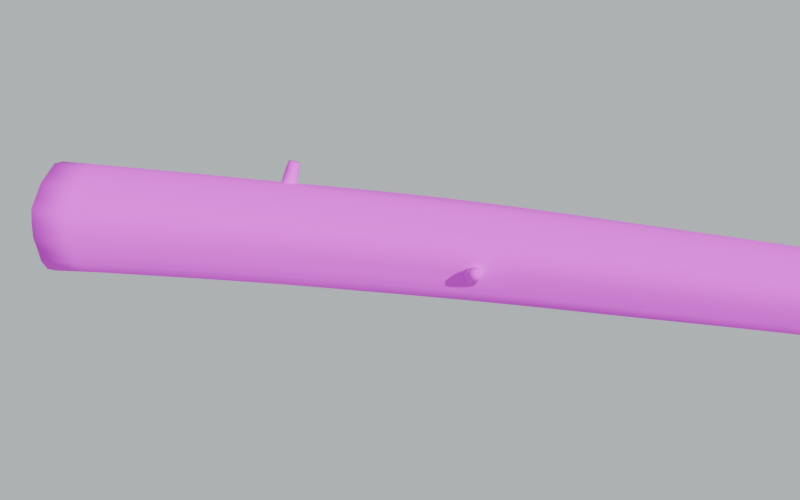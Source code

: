 # Source: fallen_log_mossy.blend  (saved by Blender 5.1.30; exported with 4.5.12 LTS)
import bpy
from mathutils import Matrix  # noqa: F401  (used for matrix-valued properties, if any)

bpy.ops.wm.read_factory_settings(use_empty=True)
scene = bpy.context.scene
scene.name = 'Scene'

# ---- collections
col_collection = bpy.data.collections.new('Collection'); scene.collection.children.link(col_collection)

# ---- images (referenced by path relative to the original .blend; pixels are not part of the script)
import os
ASSET_DIR = os.environ.get("B2B_ASSET_DIR", "")  # directory of the original .blend (textures are referenced by path, not embedded)
HERE = os.path.dirname(os.path.abspath(__file__))  # packed textures are extracted next to this script under _unpacked/

def load_image(name, relpath, width, height, colorspace="sRGB"):
    """Load a texture the original file referenced (path relative to the .blend, or extracted next to this script)."""
    p = next((c for c in (os.path.join(HERE, relpath), os.path.join(ASSET_DIR, relpath)) if relpath and os.path.exists(c)), "")
    if p:
        img = bpy.data.images.load(p, check_existing=True)
        img.name = name
    else:  # same state as the original file: an image datablock whose file is absent (Cycles renders it pink)
        img = bpy.data.images.new(name, width, height)
        img.source = "FILE"
        img.filepath = "//" + (relpath or name)
    img.colorspace_settings.name = colorspace
    return img
img_fallen_log_bark_color_png = load_image('fallen_log_bark_color.png', 'fallen_log_bark_color.png', 1024, 1024, 'sRGB')
img_fallen_log_endgrain_color_png = load_image('fallen_log_endgrain_color.png', 'fallen_log_endgrain_color.png', 1024, 1024, 'sRGB')
img_fallen_log_moss_color_png = load_image('fallen_log_moss_color.png', 'fallen_log_moss_color.png', 1024, 1024, 'sRGB')

# ---- materials (node trees are filled in below, after node groups)
mat_bark = bpy.data.materials.new('Bark')
mat_endgrain = bpy.data.materials.new('Endgrain')
mat_moss = bpy.data.materials.new('Moss')

# ---- material node trees
mat_bark.use_nodes = True; mat_bark.node_tree.nodes.clear()
_N = mat_bark.node_tree.nodes; _L = mat_bark.node_tree.links
n0 = _N.new('ShaderNodeBsdfPrincipled'); n0.name = 'Principled BSDF'; n0.location = (-200, 100)
n0.inputs[2].default_value = 0.9
n1 = _N.new('ShaderNodeOutputMaterial'); n1.name = 'Material Output'; n1.location = (200, 100)
n2 = _N.new('ShaderNodeTexImage'); n2.name = 'Image Texture'; n2.location = (0, 0)
n2.image = img_fallen_log_bark_color_png
_L.new(n0.outputs[0], n1.inputs[0])
_L.new(n2.outputs[0], n0.inputs[0])
n1.is_active_output = True
mat_endgrain.use_nodes = True; mat_endgrain.node_tree.nodes.clear()
_N = mat_endgrain.node_tree.nodes; _L = mat_endgrain.node_tree.links
n0 = _N.new('ShaderNodeBsdfPrincipled'); n0.name = 'Principled BSDF'; n0.location = (-200, 100)
n0.inputs[2].default_value = 0.9
n1 = _N.new('ShaderNodeOutputMaterial'); n1.name = 'Material Output'; n1.location = (200, 100)
n2 = _N.new('ShaderNodeTexImage'); n2.name = 'Image Texture'; n2.location = (0, 0)
n2.image = img_fallen_log_endgrain_color_png
_L.new(n0.outputs[0], n1.inputs[0])
_L.new(n2.outputs[0], n0.inputs[0])
n1.is_active_output = True
mat_moss.use_nodes = True; mat_moss.node_tree.nodes.clear()
_N = mat_moss.node_tree.nodes; _L = mat_moss.node_tree.links
n0 = _N.new('ShaderNodeBsdfPrincipled'); n0.name = 'Principled BSDF'; n0.location = (-200, 100)
n0.inputs[2].default_value = 0.9
n1 = _N.new('ShaderNodeOutputMaterial'); n1.name = 'Material Output'; n1.location = (200, 100)
n2 = _N.new('ShaderNodeTexImage'); n2.name = 'Image Texture'; n2.location = (0, 0)
n2.image = img_fallen_log_moss_color_png
_L.new(n0.outputs[0], n1.inputs[0])
_L.new(n2.outputs[0], n0.inputs[0])
n1.is_active_output = True

# ---- world
world_world = bpy.data.worlds.new('World'); scene.world = world_world
world_world.use_nodes = True; world_world.node_tree.nodes.clear()
_N = world_world.node_tree.nodes; _L = world_world.node_tree.links
n0 = _N.new('ShaderNodeOutputWorld'); n0.name = 'World Output'; n0.location = (200, 100)
n1 = _N.new('ShaderNodeBackground'); n1.name = 'Background'; n1.location = (-200, 100)
n1.inputs[0].default_value = (0.55, 0.6, 0.62, 1.0)
_L.new(n1.outputs[0], n0.inputs[0])
n0.is_active_output = True
world_world.color = (0.05088, 0.05088, 0.05088)
world_world.sun_shadow_jitter_overblur = 0.0

# ---- cameras
cam_previewcam_005 = bpy.data.cameras.new('PreviewCam.005')
cam_previewcam_005.lens = 45.0

# ---- lights
light_sun_005 = bpy.data.lights.new('Sun.005', 'SUN')
light_sun_005.energy = 4.0

# ---- meshes
me_mossymesh = bpy.data.meshes.new('MossyMesh')
me_mossymesh.from_pydata([(0.0, 0.5054, 0.4932), (0.0, 0.5027, 0.6279), (0.0, 0.4278, 0.7402), (0.0, 0.3411, 0.8343), (0.0, 0.2465, 0.9201), (0.0, 0.1314, 0.9835), (0.0, 3.181e-17, 1.013), (0.0, -0.1267, 0.9659), (0.0, -0.2476, 0.922), (0.0, -0.3466, 0.8397), (0.0, -0.452, 0.7541), (0.0, -0.4821, 0.6223), (0.0, -0.4946, 0.4932), (0.0, -0.4632, 0.369), (0.0, -0.4382, 0.2402), (0.0, -0.366, 0.1272), (0.0, -0.2535, 0.05408), (0.0, -0.1274, 0.01758), (0.0, -8.828e-17, 0.01258), (0.0, 0.1321, 0.0), (0.0, 0.2524, 0.05599), (0.0, 0.3605, 0.1326), (0.0, 0.414, 0.2541), (0.0, 0.4838, 0.3635), (0.3182, 0.5193, 0.4932), (0.3182, 0.5106, 0.6246), (0.3182, 0.4419, 0.7368), (0.3182, 0.3533, 0.8265), (0.3182, 0.2649, 0.9174), (0.3182, 0.1494, 0.9762), (0.3182, 0.01992, 1.008), (0.3182, -0.1043, 0.9567), (0.3182, -0.2232, 0.9142), (0.3182, -0.3205, 0.8335), (0.3182, -0.4236, 0.7492), (0.3182, -0.4564, 0.6208), (0.3182, -0.4653, 0.4932), (0.3182, -0.4404, 0.3698), (0.3182, -0.4107, 0.2445), (0.3182, -0.3429, 0.1303), (0.3182, -0.2274, 0.0648), (0.3182, -0.1055, 0.02524), (0.3182, 0.01992, 0.02336), (0.3182, 0.1505, 0.005704), (0.3182, 0.2691, 0.06154), (0.3182, 0.3757, 0.1374), (0.3182, 0.429, 0.257), (0.3182, 0.4946, 0.366), (0.6364, 0.5325, 0.4932), (0.6364, 0.5186, 0.6215), (0.6364, 0.4568, 0.7341), (0.6364, 0.3661, 0.8198), (0.6364, 0.2827, 0.9146), (0.6364, 0.167, 0.9692), (0.6364, 0.03944, 1.001), (0.6364, -0.08225, 0.9473), (0.6364, -0.1983, 0.9049), (0.6364, -0.2958, 0.8284), (0.6364, -0.396, 0.7446), (0.6364, -0.433, 0.6198), (0.6364, -0.4366, 0.4932), (0.6364, -0.4175, 0.3707), (0.6364, -0.3825, 0.2496), (0.6364, -0.3191, 0.1346), (0.6364, -0.2018, 0.07529), (0.6364, -0.08383, 0.03312), (0.6364, 0.03944, 0.032), (0.6364, 0.1686, 0.01125), (0.6364, 0.2863, 0.06567), (0.6364, 0.3895, 0.1431), (0.6364, 0.4432, 0.26), (0.6364, 0.5031, 0.3689), (0.9545, 0.5455, 0.4932), (0.9545, 0.5273, 0.6189), (0.9545, 0.4717, 0.7319), (0.9545, 0.379, 0.814), (0.9545, 0.299, 0.9104), (0.9545, 0.1837, 0.9618), (0.9545, 0.05816, 0.9921), (0.9545, -0.06116, 0.9385), (0.9545, -0.174, 0.8952), (0.9545, -0.2732, 0.8245), (0.9545, -0.3699, 0.7403), (0.9545, -0.4115, 0.619), (0.9545, -0.4082, 0.4932), (0.9545, -0.3939, 0.372), (0.9545, -0.3542, 0.2551), (0.9545, -0.2953, 0.1397), (0.9545, -0.1778, 0.08449), (0.9545, -0.06309, 0.04067), (0.9545, 0.05816, 0.03845), (0.9545, 0.1857, 0.01732), (0.9545, 0.3028, 0.06936), (0.9545, 0.4011, 0.1502), (0.9545, 0.456, 0.2635), (0.9545, 0.5097, 0.3722), (1.273, 0.5581, 0.4932), (1.273, 0.5366, 0.6167), (1.273, 0.4855, 0.7297), (1.273, 0.3911, 0.8085), (1.273, 0.313, 0.9041), (1.273, 0.1992, 0.9541), (1.273, 0.07569, 0.9816), (1.273, -0.04162, 0.931), (1.273, -0.1511, 0.8859), (1.273, -0.253, 0.8219), (1.273, -0.3452, 0.7362), (1.273, -0.3908, 0.6182), (1.273, -0.3801, 0.4932), (1.273, -0.3696, 0.3738), (1.273, -0.327, 0.2607), (1.273, -0.2723, 0.1451), (1.273, -0.1561, 0.09165), (1.273, -0.04362, 0.04788), (1.273, 0.07569, 0.0434), (1.273, 0.2012, 0.02476), (1.273, 0.318, 0.07345), (1.273, 0.4104, 0.1585), (1.273, 0.4673, 0.2671), (1.273, 0.5154, 0.3753), (1.591, 0.5698, 0.4932), (1.591, 0.5459, 0.6149), (1.591, 0.4967, 0.727), (1.591, 0.4015, 0.8029), (1.591, 0.3242, 0.8958), (1.591, 0.2132, 0.9465), (1.591, 0.09168, 0.9707), (1.591, -0.02412, 0.9253), (1.591, -0.1302, 0.8774), (1.591, -0.2348, 0.8197), (1.591, -0.3218, 0.7319), (1.591, -0.3704, 0.617), (1.591, -0.353, 0.4932), (1.591, -0.3454, 0.376), (1.591, -0.3024, 0.2656), (1.591, -0.251, 0.1505), (1.591, -0.1372, 0.09671), (1.591, -0.02566, 0.05525), (1.591, 0.09168, 0.04797), (1.591, 0.2147, 0.03405), (1.591, 0.3312, 0.07831), (1.591, 0.4176, 0.1672), (1.591, 0.4773, 0.2705), (1.591, 0.5209, 0.3781), (1.909, 0.5793, 0.4932), (1.909, 0.554, 0.6132), (1.909, 0.5044, 0.7233), (1.909, 0.4098, 0.7972), (1.909, 0.3326, 0.886), (1.909, 0.2255, 0.9398), (1.909, 0.1058, 0.9604), (1.909, -0.008941, 0.9214), (1.909, -0.1115, 0.8695), (1.909, -0.2181, 0.817), (1.909, -0.2997, 0.7273), (1.909, -0.35, 0.6153), (1.909, -0.3279, 0.4932), (1.909, -0.3224, 0.3784), (1.909, -0.2813, 0.2697), (1.909, -0.2317, 0.1556), (1.909, -0.121, 0.1003), (1.909, -0.009325, 0.06349), (1.909, 0.1058, 0.05318), (1.909, 0.2259, 0.04504), (1.909, 0.3422, 0.08376), (1.909, 0.4235, 0.1755), (1.909, 0.486, 0.2736), (1.909, 0.5264, 0.3805), (2.227, 0.5855, 0.4932), (2.227, 0.5598, 0.6116), (2.227, 0.5082, 0.7185), (2.227, 0.4161, 0.7915), (2.227, 0.3386, 0.8757), (2.227, 0.236, 0.9345), (2.227, 0.1178, 0.9513), (2.227, 0.003858, 0.9183), (2.227, -0.09497, 0.8616), (2.227, -0.2023, 0.8132), (2.227, -0.2791, 0.7223), (2.227, -0.3302, 0.6132), (2.227, -0.3063, 0.4932), (2.227, -0.3016, 0.3808), (2.227, -0.2642, 0.2726), (2.227, -0.2145, 0.1608), (2.227, -0.1073, 0.1033), (2.227, 0.005211, 0.07307), (2.227, 0.1178, 0.05948), (2.227, 0.2347, 0.05688), (2.227, 0.3509, 0.08931), (2.227, 0.4283, 0.1826), (2.227, 0.4932, 0.2764), (2.227, 0.5312, 0.3824), (2.545, 0.5871, 0.4932), (2.545, 0.5628, 0.6098), (2.545, 0.5083, 0.7131), (2.545, 0.4205, 0.7863), (2.545, 0.3425, 0.8658), (2.545, 0.2445, 0.9304), (2.545, 0.1273, 0.9431), (2.545, 0.01435, 0.9149), (2.545, -0.08069, 0.8535), (2.545, -0.1874, 0.8079), (2.545, -0.2609, 0.7173), (2.545, -0.3121, 0.6109), (2.545, -0.2892, 0.4932), (2.545, -0.2837, 0.383), (2.545, -0.2507, 0.2749), (2.545, -0.1992, 0.1666), (2.545, -0.09566, 0.1069), (2.545, 0.01768, 0.08387), (2.545, 0.1273, 0.06671), (2.545, 0.2412, 0.06838), (2.545, 0.3575, 0.09455), (2.545, 0.4322, 0.1883), (2.545, 0.4981, 0.2791), (2.545, 0.5344, 0.3841), (2.864, 0.584, 0.4932), (2.864, 0.5631, 0.608), (2.864, 0.5055, 0.7074), (2.864, 0.4233, 0.7821), (2.864, 0.3444, 0.857), (2.864, 0.2505, 0.9268), (2.864, 0.1343, 0.9352), (2.864, 0.02261, 0.9101), (2.864, -0.06882, 0.845), (2.864, -0.1739, 0.8014), (2.864, -0.246, 0.7127), (2.864, -0.2967, 0.6086), (2.864, -0.2769, 0.4932), (2.864, -0.2685, 0.3852), (2.864, -0.2401, 0.277), (2.864, -0.1854, 0.1734), (2.864, -0.08606, 0.1114), (2.864, 0.02769, 0.09519), (2.864, 0.1343, 0.07429), (2.864, 0.2454, 0.07851), (2.864, 0.3616, 0.09945), (2.864, 0.4349, 0.1926), (2.864, 0.4996, 0.2823), (2.864, 0.5349, 0.3858), (3.182, 0.5765, 0.4932), (3.182, 0.5609, 0.6063), (3.182, 0.5006, 0.7022), (3.182, 0.4243, 0.7789), (3.182, 0.3441, 0.8491), (3.182, 0.2536, 0.9226), (3.182, 0.1386, 0.9271), (3.182, 0.02865, 0.9034), (3.182, -0.05973, 0.8366), (3.182, -0.1623, 0.7941), (3.182, -0.2352, 0.709), (3.182, -0.2844, 0.6065), (3.182, -0.269, 0.4932), (3.182, -0.2557, 0.3875), (3.182, -0.2316, 0.2794), (3.182, -0.1735, 0.1811), (3.182, -0.07863, 0.117), (3.182, 0.03481, 0.1059), (3.182, 0.1386, 0.08162), (3.182, 0.2475, 0.08676), (3.182, 0.363, 0.1045), (3.182, 0.4355, 0.1962), (3.182, 0.497, 0.2862), (3.182, 0.5323, 0.3877), (3.5, 0.5656, 0.4932), (3.5, 0.5568, 0.6048), (3.5, 0.4941, 0.6976), (3.5, 0.423, 0.7761), (3.5, 0.3413, 0.8418), (3.5, 0.2535, 0.9168), (3.5, 0.14, 0.9185), (3.5, 0.0323, 0.8951), (3.5, -0.05394, 0.8291), (3.5, -0.1536, 0.7867), (3.5, -0.2288, 0.7061), (3.5, -0.2752, 0.6044), (3.5, -0.2644, 0.4932), (3.5, -0.245, 0.39), (3.5, -0.2247, 0.2826), (3.5, -0.1639, 0.1892), (3.5, -0.07371, 0.123), (3.5, 0.03868, 0.115), (3.5, 0.14, 0.08851), (3.5, 0.2471, 0.09337), (3.5, 0.3611, 0.1103), (3.5, 0.4333, 0.1998), (3.5, 0.49, 0.2911), (3.5, 0.5265, 0.3896), (3.818, 0.5525, 0.4932), (3.818, 0.5506, 0.6036), (3.818, 0.4859, 0.6937), (3.818, 0.4185, 0.7731), (3.818, 0.3356, 0.8345), (3.818, 0.25, 0.9089), (3.818, 0.1386, 0.9098), (3.818, 0.03335, 0.8859), (3.818, -0.05182, 0.8229), (3.818, -0.1481, 0.7798), (3.818, -0.2264, 0.7039), (3.818, -0.2687, 0.6023), (3.818, -0.262, 0.4932), (3.818, -0.2362, 0.3927), (3.818, -0.2195, 0.2864), (3.818, -0.1574, 0.1971), (3.818, -0.07163, 0.1291), (3.818, 0.03915, 0.1221), (3.818, 0.1386, 0.09527), (3.818, 0.2442, 0.09908), (3.818, 0.3555, 0.1175), (3.818, 0.4279, 0.2038), (3.818, 0.479, 0.2966), (3.818, 0.5181, 0.3915), (4.136, 0.5379, 0.4932), (4.136, 0.542, 0.6024), (4.136, 0.4757, 0.6902), (4.136, 0.4103, 0.7692), (4.136, 0.3271, 0.827), (4.136, 0.2431, 0.8992), (4.136, 0.1343, 0.9017), (4.136, 0.03157, 0.8767), (4.136, -0.05345, 0.8184), (4.136, -0.1457, 0.7732), (4.136, -0.227, 0.7018), (4.136, -0.2643, 0.6), (4.136, -0.2612, 0.4932), (4.136, -0.2299, 0.3956), (4.136, -0.2164, 0.2907), (4.136, -0.1547, 0.2041), (4.136, -0.07249, 0.1349), (4.136, 0.0363, 0.1273), (4.136, 0.1343, 0.1026), (4.136, 0.2384, 0.1048), (4.136, 0.3461, 0.1264), (4.136, 0.4193, 0.2082), (4.136, 0.465, 0.3022), (4.136, 0.5076, 0.3932), (4.455, 0.522, 0.4932), (4.455, 0.5301, 0.6011), (4.455, 0.4628, 0.6869), (4.455, 0.3981, 0.7639), (4.455, 0.3157, 0.8194), (4.455, 0.2332, 0.8884), (4.455, 0.1273, 0.8947), (4.455, 0.0269, 0.868), (4.455, -0.05853, 0.8151), (4.455, -0.1463, 0.7668), (4.455, -0.2296, 0.6993), (4.455, -0.2618, 0.5974), (4.455, -0.2616, 0.4932), (4.455, -0.2269, 0.3982), (4.455, -0.2158, 0.295), (4.455, -0.156, 0.2098), (4.455, -0.07612, 0.1407), (4.455, 0.03042, 0.1314), (4.455, 0.1273, 0.111), (4.455, 0.2297, 0.1111), (4.455, 0.3333, 0.1365), (4.455, 0.4078, 0.2127), (4.455, 0.449, 0.3074), (4.455, 0.4951, 0.3946), (4.773, 0.5045, 0.4932), (4.773, 0.5141, 0.5994), (4.773, 0.4472, 0.6833), (4.773, 0.3821, 0.7575), (4.773, 0.302, 0.8123), (4.773, 0.2207, 0.8774), (4.773, 0.1178, 0.8891), (4.773, 0.01945, 0.8601), (4.773, -0.06642, 0.8122), (4.773, -0.1492, 0.7602), (4.773, -0.2335, 0.696), (4.773, -0.2614, 0.5948), (4.773, -0.2636, 0.4932), (4.773, -0.2279, 0.4005), (4.773, -0.2181, 0.2993), (4.773, -0.1611, 0.2143), (4.773, -0.08207, 0.147), (4.773, 0.02192, 0.1354), (4.773, 0.1178, 0.1209), (4.773, 0.2183, 0.1181), (4.773, 0.3177, 0.1469), (4.773, 0.394, 0.217), (4.773, 0.4318, 0.3119), (4.773, 0.4806, 0.3959), (5.091, 0.4849, 0.4932), (5.091, 0.4939, 0.5971), (5.091, 0.4289, 0.6797), (5.091, 0.363, 0.7504), (5.091, 0.2865, 0.8061), (5.091, 0.206, 0.8671), (5.091, 0.1058, 0.8846), (5.091, 0.009497, 0.8526), (5.091, -0.07639, 0.8087), (5.091, -0.1542, 0.7531), (5.091, -0.2383, 0.6918), (5.091, -0.2637, 0.5922), (5.091, -0.2678, 0.4932), (5.091, -0.2332, 0.4023), (5.091, -0.223, 0.3033), (5.091, -0.1692, 0.2181), (5.091, -0.08986, 0.1543), (5.091, 0.01119, 0.1401), (5.091, 0.1058, 0.1319), (5.091, 0.2043, 0.1255), (5.091, 0.3, 0.1568), (5.091, 0.3781, 0.2209), (5.091, 0.4136, 0.3155), (5.091, 0.4634, 0.3973), (5.409, 0.463, 0.4932), (5.409, 0.4697, 0.5945), (5.409, 0.4086, 0.6761), (5.409, 0.3418, 0.7433), (5.409, 0.2695, 0.8012), (5.409, 0.1894, 0.8577), (5.409, 0.09168, 0.8802), (5.409, -0.002565, 0.8449), (5.409, -0.08781, 0.804), (5.409, -0.1611, 0.7459), (5.409, -0.2443, 0.6871), (5.409, -0.2692, 0.5898), (5.409, -0.2743, 0.4932), (5.409, -0.2424, 0.4036), (5.409, -0.2299, 0.3075), (5.409, -0.1795, 0.2219), (5.409, -0.09909, 0.1627), (5.409, -0.001467, 0.1455), (5.409, 0.09168, 0.1429), (5.409, 0.1883, 0.1327), (5.409, 0.2808, 0.1655), (5.409, 0.3602, 0.2246), (5.409, 0.3942, 0.3185), (5.409, 0.443, 0.399), (5.727, 0.4389, 0.4932), (5.727, 0.4426, 0.5915), (5.727, 0.387, 0.6729), (5.727, 0.3193, 0.7367), (5.727, 0.2513, 0.7973), (5.727, 0.171, 0.8488), (5.727, 0.07569, 0.875), (5.727, -0.01637, 0.8367), (5.727, -0.1003, 0.798), (5.727, -0.1702, 0.7391), (5.727, -0.2517, 0.6822), (5.727, -0.2781, 0.5879), (5.727, -0.2829, 0.4932), (5.727, -0.2546, 0.4047), (5.727, -0.2381, 0.312), (5.727, -0.1911, 0.2263), (5.727, -0.1096, 0.1722), (5.727, -0.01583, 0.1516), (5.727, 0.07569, 0.1532), (5.727, 0.1705, 0.1395), (5.727, 0.2606, 0.1729), (5.727, 0.3402, 0.2286), (5.727, 0.3734, 0.3213), (5.727, 0.4192, 0.4011), (6.045, 0.4134, 0.4932), (6.045, 0.4139, 0.5885), (6.045, 0.3648, 0.6702), (6.045, 0.296, 0.731), (6.045, 0.2317, 0.7937), (6.045, 0.1511, 0.8401), (6.045, 0.05816, 0.8682), (6.045, -0.03161, 0.8282), (6.045, -0.1137, 0.7909), (6.045, -0.1817, 0.733), (6.045, -0.2608, 0.6773), (6.045, -0.29, 0.5864), (6.045, -0.293, 0.4932), (6.045, -0.2684, 0.4057), (6.045, -0.247, 0.317), (6.045, -0.2035, 0.2315), (6.045, -0.1215, 0.1819), (6.045, -0.03169, 0.1578), (6.045, 0.05816, 0.1618), (6.045, 0.1512, 0.1459), (6.045, 0.2394, 0.1792), (6.045, 0.3178, 0.2335), (6.045, 0.3509, 0.3241), (6.045, 0.3923, 0.4036), (6.364, 0.3872, 0.4932), (6.364, 0.3847, 0.5857), (6.364, 0.342, 0.6678), (6.364, 0.2721, 0.7258), (6.364, 0.2105, 0.7895), (6.364, 0.13, 0.8312), (6.364, 0.03944, 0.8596), (6.364, -0.04808, 0.8198), (6.364, -0.1281, 0.7834), (6.364, -0.1955, 0.7281), (6.364, -0.2715, 0.6727), (6.364, -0.3039, 0.5852), (6.364, -0.3037, 0.4932), (6.364, -0.2827, 0.4068), (6.364, -0.2564, 0.3224), (6.364, -0.2165, 0.2372), (6.364, -0.1349, 0.1911), (6.364, -0.0488, 0.1638), (6.364, 0.03944, 0.1687), (6.364, 0.1307, 0.1524), (6.364, 0.2173, 0.1851), (6.364, 0.293, 0.2396), (6.364, 0.3268, 0.3272), (6.364, 0.3634, 0.4063), (6.682, 0.3613, 0.4932), (6.645, 0.3557, 0.5831), (6.715, 0.3185, 0.6655), (6.573, 0.2476, 0.7208), (6.509, 0.1879, 0.7841), (6.731, 0.1081, 0.8221), (6.814, 0.01992, 0.8496), (6.692, -0.06556, 0.8122), (6.739, -0.1434, 0.7761), (6.79, -0.2113, 0.7244), (6.582, -0.2832, 0.6682), (6.497, -0.3186, 0.5839), (6.682, -0.3142, 0.4932), (6.719, -0.2967, 0.4083), (6.649, -0.2665, 0.3278), (6.79, -0.2301, 0.2432), (6.854, -0.1498, 0.1992), (6.632, -0.06675, 0.1697), (6.549, 0.01992, 0.1742), (6.672, 0.1093, 0.1598), (6.624, 0.1943, 0.1912), (6.573, 0.2663, 0.2468), (6.781, 0.3018, 0.3304), (6.867, 0.3339, 0.409), (7.0, 0.3357, 0.4932), (6.964, 0.3273, 0.5809), (7.033, 0.2939, 0.6628), (6.894, 0.2225, 0.7157), (6.832, 0.1641, 0.7774), (7.048, 0.08576, 0.8132), (7.129, 3.833e-17, 0.8391), (7.01, -0.08378, 0.8058), (7.056, -0.1594, 0.7692), (7.106, -0.2282, 0.7214), (6.903, -0.2951, 0.6635), (6.819, -0.3328, 0.5823), (7.0, -0.3243, 0.4932), (7.036, -0.3102, 0.41), (6.967, -0.2777, 0.3328), (7.106, -0.2442, 0.249), (7.168, -0.1659, 0.2058), (6.952, -0.08506, 0.1757), (6.871, -4.055e-17, 0.1791), (6.99, 0.08704, 0.1683), (6.944, 0.1706, 0.1977), (6.894, 0.2385, 0.2547), (7.097, 0.2765, 0.3335), (7.181, 0.3047, 0.4115), (0.0, 0.0, 0.4932), (6.868, 1.715e-17, 0.4932), (2.022, 0.2208, 0.807), (2.031, 0.2841, 0.7844), (2.093, 0.3107, 0.7608), (2.151, 0.2747, 0.7588), (2.197, 0.2208, 0.7654), (2.163, 0.1627, 0.7923), (2.106, 0.1391, 0.8136), (2.036, 0.1533, 0.8256), (2.048, 0.2461, 0.8831), (2.053, 0.3064, 0.8625), (2.113, 0.3173, 0.8445), (2.168, 0.2988, 0.8374), (2.204, 0.2461, 0.8461), (2.171, 0.1985, 0.8695), (2.124, 0.1647, 0.8915), (2.066, 0.1909, 0.8968), (2.069, 0.2714, 0.9606), (2.081, 0.3226, 0.941), (2.133, 0.3302, 0.9263), (2.186, 0.3227, 0.9161), (2.205, 0.2714, 0.9282), (2.184, 0.2282, 0.9472), (2.143, 0.1967, 0.9673), (2.096, 0.2283, 0.9681), (2.091, 0.2968, 1.038), (2.113, 0.3361, 1.02), (2.152, 0.3504, 1.006), (2.198, 0.3419, 0.9974), (2.208, 0.2968, 1.01), (2.201, 0.2552, 1.025), (2.16, 0.236, 1.041), (2.122, 0.261, 1.042), (2.12, 0.3221, 1.113), (2.141, 0.352, 1.098), (2.17, 0.3722, 1.085), (2.207, 0.3572, 1.081), (2.217, 0.3221, 1.09), (2.215, 0.2846, 1.103), (2.177, 0.2769, 1.114), (2.143, 0.2897, 1.118), (2.174, 0.3221, 1.1), (3.773, -0.1495, 0.3958), (3.775, -0.1132, 0.4545), (3.838, -0.08406, 0.4749), (3.898, -0.08614, 0.4453), (3.947, -0.1032, 0.3958), (3.915, -0.143, 0.3449), (3.862, -0.1724, 0.3198), (3.792, -0.1814, 0.3357), (3.799, -0.2242, 0.4423), (3.801, -0.1905, 0.4969), (3.861, -0.1695, 0.5051), (3.918, -0.1627, 0.4914), (3.954, -0.1831, 0.4423), (3.925, -0.2169, 0.3994), (3.882, -0.2481, 0.3673), (3.823, -0.2473, 0.3939), (3.821, -0.3, 0.4888), (3.833, -0.2692, 0.534), (3.882, -0.251, 0.5421), (3.936, -0.2405, 0.5359), (3.956, -0.264, 0.4888), (3.942, -0.2923, 0.4487), (3.901, -0.3198, 0.4215), (3.853, -0.3146, 0.4506), (3.846, -0.3748, 0.5353), (3.867, -0.3482, 0.5698), (3.903, -0.3292, 0.5851), (3.95, -0.3225, 0.5757), (3.962, -0.3439, 0.5353), (3.96, -0.3681, 0.4967), (3.919, -0.3881, 0.4818), (3.879, -0.386, 0.5027), (3.878, -0.4478, 0.5818), (3.897, -0.4265, 0.6086), (3.924, -0.4073, 0.6282), (3.961, -0.407, 0.6126), (3.975, -0.4221, 0.5818), (3.974, -0.443, 0.5477), (3.937, -0.4564, 0.542), (3.902, -0.4599, 0.5517), (3.931, -0.4338, 0.5818), (5.535, 0.2617, 0.3278), (5.511, 0.2178, 0.3767), (5.44, 0.2259, 0.3906), (5.391, 0.2648, 0.3691), (5.364, 0.3175, 0.3278), (5.418, 0.3433, 0.2871), (5.48, 0.3476, 0.264), (5.54, 0.3113, 0.2795), (5.553, 0.3287, 0.3978), (5.528, 0.2898, 0.4422), (5.466, 0.3037, 0.4481), (5.413, 0.3307, 0.4389), (5.401, 0.3783, 0.3978), (5.445, 0.4014, 0.3626), (5.501, 0.4118, 0.3356), (5.546, 0.372, 0.3593), (5.573, 0.3949, 0.4677), (5.54, 0.3674, 0.5037), (5.489, 0.3755, 0.5118), (5.438, 0.3977, 0.5066), (5.44, 0.4383, 0.4677), (5.468, 0.465, 0.4341), (5.52, 0.4701, 0.4133), (5.554, 0.4339, 0.4369), (5.588, 0.4628, 0.5377), (5.553, 0.4451, 0.5652), (5.511, 0.4435, 0.5795), (5.47, 0.4667, 0.5702), (5.474, 0.5, 0.5377), (5.491, 0.5288, 0.5055), (5.538, 0.5246, 0.4951), (5.57, 0.4977, 0.5105), (5.597, 0.5328, 0.6076), (5.569, 0.5187, 0.6295), (5.534, 0.5124, 0.6462), (5.505, 0.5368, 0.6321), (5.502, 0.5638, 0.6076), (5.517, 0.5885, 0.5798), (5.556, 0.58, 0.5758), (5.588, 0.5626, 0.5823), (5.546, 0.5495, 0.6076)], [], [(0, 1, 25, 24), (1, 2, 26, 25), (2, 3, 27, 26), (3, 4, 28, 27), (4, 5, 29, 28), (5, 6, 30, 29), (6, 7, 31, 30), (7, 8, 32, 31), (8, 9, 33, 32), (9, 10, 34, 33), (10, 11, 35, 34), (11, 12, 36, 35), (12, 13, 37, 36), (13, 14, 38, 37), (14, 15, 39, 38), (15, 16, 40, 39), (16, 17, 41, 40), (17, 18, 42, 41), (18, 19, 43, 42), (19, 20, 44, 43), (20, 21, 45, 44), (21, 22, 46, 45), (22, 23, 47, 46), (23, 0, 24, 47), (24, 25, 49, 48), (25, 26, 50, 49), (26, 27, 51, 50), (27, 28, 52, 51), (28, 29, 53, 52), (29, 30, 54, 53), (30, 31, 55, 54), (31, 32, 56, 55), (32, 33, 57, 56), (33, 34, 58, 57), (34, 35, 59, 58), (35, 36, 60, 59), (36, 37, 61, 60), (37, 38, 62, 61), (38, 39, 63, 62), (39, 40, 64, 63), (40, 41, 65, 64), (41, 42, 66, 65), (42, 43, 67, 66), (43, 44, 68, 67), (44, 45, 69, 68), (45, 46, 70, 69), (46, 47, 71, 70), (47, 24, 48, 71), (48, 49, 73, 72), (49, 50, 74, 73), (50, 51, 75, 74), (51, 52, 76, 75), (52, 53, 77, 76), (53, 54, 78, 77), (54, 55, 79, 78), (55, 56, 80, 79), (56, 57, 81, 80), (57, 58, 82, 81), (58, 59, 83, 82), (59, 60, 84, 83), (60, 61, 85, 84), (61, 62, 86, 85), (62, 63, 87, 86), (63, 64, 88, 87), (64, 65, 89, 88), (65, 66, 90, 89), (66, 67, 91, 90), (67, 68, 92, 91), (68, 69, 93, 92), (69, 70, 94, 93), (70, 71, 95, 94), (71, 48, 72, 95), (72, 73, 97, 96), (73, 74, 98, 97), (74, 75, 99, 98), (75, 76, 100, 99), (76, 77, 101, 100), (77, 78, 102, 101), (78, 79, 103, 102), (79, 80, 104, 103), (80, 81, 105, 104), (81, 82, 106, 105), (82, 83, 107, 106), (83, 84, 108, 107), (84, 85, 109, 108), (85, 86, 110, 109), (86, 87, 111, 110), (87, 88, 112, 111), (88, 89, 113, 112), (89, 90, 114, 113), (90, 91, 115, 114), (91, 92, 116, 115), (92, 93, 117, 116), (93, 94, 118, 117), (94, 95, 119, 118), (95, 72, 96, 119), (96, 97, 121, 120), (97, 98, 122, 121), (98, 99, 123, 122), (99, 100, 124, 123), (100, 101, 125, 124), (101, 102, 126, 125), (102, 103, 127, 126), (103, 104, 128, 127), (104, 105, 129, 128), (105, 106, 130, 129), (106, 107, 131, 130), (107, 108, 132, 131), (108, 109, 133, 132), (109, 110, 134, 133), (110, 111, 135, 134), (111, 112, 136, 135), (112, 113, 137, 136), (113, 114, 138, 137), (114, 115, 139, 138), (115, 116, 140, 139), (116, 117, 141, 140), (117, 118, 142, 141), (118, 119, 143, 142), (119, 96, 120, 143), (120, 121, 145, 144), (121, 122, 146, 145), (122, 123, 147, 146), (123, 124, 148, 147), (124, 125, 149, 148), (125, 126, 150, 149), (126, 127, 151, 150), (127, 128, 152, 151), (128, 129, 153, 152), (129, 130, 154, 153), (130, 131, 155, 154), (131, 132, 156, 155), (132, 133, 157, 156), (133, 134, 158, 157), (134, 135, 159, 158), (135, 136, 160, 159), (136, 137, 161, 160), (137, 138, 162, 161), (138, 139, 163, 162), (139, 140, 164, 163), (140, 141, 165, 164), (141, 142, 166, 165), (142, 143, 167, 166), (143, 120, 144, 167), (144, 145, 169, 168), (145, 146, 170, 169), (146, 147, 171, 170), (147, 148, 172, 171), (148, 149, 173, 172), (149, 150, 174, 173), (150, 151, 175, 174), (151, 152, 176, 175), (152, 153, 177, 176), (153, 154, 178, 177), (154, 155, 179, 178), (155, 156, 180, 179), (156, 157, 181, 180), (157, 158, 182, 181), (158, 159, 183, 182), (159, 160, 184, 183), (160, 161, 185, 184), (161, 162, 186, 185), (162, 163, 187, 186), (163, 164, 188, 187), (164, 165, 189, 188), (165, 166, 190, 189), (166, 167, 191, 190), (167, 144, 168, 191), (168, 169, 193, 192), (169, 170, 194, 193), (170, 171, 195, 194), (171, 172, 196, 195), (172, 173, 197, 196), (173, 174, 198, 197), (174, 175, 199, 198), (175, 176, 200, 199), (176, 177, 201, 200), (177, 178, 202, 201), (178, 179, 203, 202), (179, 180, 204, 203), (180, 181, 205, 204), (181, 182, 206, 205), (182, 183, 207, 206), (183, 184, 208, 207), (184, 185, 209, 208), (185, 186, 210, 209), (186, 187, 211, 210), (187, 188, 212, 211), (188, 189, 213, 212), (189, 190, 214, 213), (190, 191, 215, 214), (191, 168, 192, 215), (192, 193, 217, 216), (193, 194, 218, 217), (194, 195, 219, 218), (195, 196, 220, 219), (196, 197, 221, 220), (197, 198, 222, 221), (198, 199, 223, 222), (199, 200, 224, 223), (200, 201, 225, 224), (201, 202, 226, 225), (202, 203, 227, 226), (203, 204, 228, 227), (204, 205, 229, 228), (205, 206, 230, 229), (206, 207, 231, 230), (207, 208, 232, 231), (208, 209, 233, 232), (209, 210, 234, 233), (210, 211, 235, 234), (211, 212, 236, 235), (212, 213, 237, 236), (213, 214, 238, 237), (214, 215, 239, 238), (215, 192, 216, 239), (216, 217, 241, 240), (217, 218, 242, 241), (218, 219, 243, 242), (219, 220, 244, 243), (220, 221, 245, 244), (221, 222, 246, 245), (222, 223, 247, 246), (223, 224, 248, 247), (224, 225, 249, 248), (225, 226, 250, 249), (226, 227, 251, 250), (227, 228, 252, 251), (228, 229, 253, 252), (229, 230, 254, 253), (230, 231, 255, 254), (231, 232, 256, 255), (232, 233, 257, 256), (233, 234, 258, 257), (234, 235, 259, 258), (235, 236, 260, 259), (236, 237, 261, 260), (237, 238, 262, 261), (238, 239, 263, 262), (239, 216, 240, 263), (240, 241, 265, 264), (241, 242, 266, 265), (242, 243, 267, 266), (243, 244, 268, 267), (244, 245, 269, 268), (245, 246, 270, 269), (246, 247, 271, 270), (247, 248, 272, 271), (248, 249, 273, 272), (249, 250, 274, 273), (250, 251, 275, 274), (251, 252, 276, 275), (252, 253, 277, 276), (253, 254, 278, 277), (254, 255, 279, 278), (255, 256, 280, 279), (256, 257, 281, 280), (257, 258, 282, 281), (258, 259, 283, 282), (259, 260, 284, 283), (260, 261, 285, 284), (261, 262, 286, 285), (262, 263, 287, 286), (263, 240, 264, 287), (264, 265, 289, 288), (265, 266, 290, 289), (266, 267, 291, 290), (267, 268, 292, 291), (268, 269, 293, 292), (269, 270, 294, 293), (270, 271, 295, 294), (271, 272, 296, 295), (272, 273, 297, 296), (273, 274, 298, 297), (274, 275, 299, 298), (275, 276, 300, 299), (276, 277, 301, 300), (277, 278, 302, 301), (278, 279, 303, 302), (279, 280, 304, 303), (280, 281, 305, 304), (281, 282, 306, 305), (282, 283, 307, 306), (283, 284, 308, 307), (284, 285, 309, 308), (285, 286, 310, 309), (286, 287, 311, 310), (287, 264, 288, 311), (288, 289, 313, 312), (289, 290, 314, 313), (290, 291, 315, 314), (291, 292, 316, 315), (292, 293, 317, 316), (293, 294, 318, 317), (294, 295, 319, 318), (295, 296, 320, 319), (296, 297, 321, 320), (297, 298, 322, 321), (298, 299, 323, 322), (299, 300, 324, 323), (300, 301, 325, 324), (301, 302, 326, 325), (302, 303, 327, 326), (303, 304, 328, 327), (304, 305, 329, 328), (305, 306, 330, 329), (306, 307, 331, 330), (307, 308, 332, 331), (308, 309, 333, 332), (309, 310, 334, 333), (310, 311, 335, 334), (311, 288, 312, 335), (312, 313, 337, 336), (313, 314, 338, 337), (314, 315, 339, 338), (315, 316, 340, 339), (316, 317, 341, 340), (317, 318, 342, 341), (318, 319, 343, 342), (319, 320, 344, 343), (320, 321, 345, 344), (321, 322, 346, 345), (322, 323, 347, 346), (323, 324, 348, 347), (324, 325, 349, 348), (325, 326, 350, 349), (326, 327, 351, 350), (327, 328, 352, 351), (328, 329, 353, 352), (329, 330, 354, 353), (330, 331, 355, 354), (331, 332, 356, 355), (332, 333, 357, 356), (333, 334, 358, 357), (334, 335, 359, 358), (335, 312, 336, 359), (336, 337, 361, 360), (337, 338, 362, 361), (338, 339, 363, 362), (339, 340, 364, 363), (340, 341, 365, 364), (341, 342, 366, 365), (342, 343, 367, 366), (343, 344, 368, 367), (344, 345, 369, 368), (345, 346, 370, 369), (346, 347, 371, 370), (347, 348, 372, 371), (348, 349, 373, 372), (349, 350, 374, 373), (350, 351, 375, 374), (351, 352, 376, 375), (352, 353, 377, 376), (353, 354, 378, 377), (354, 355, 379, 378), (355, 356, 380, 379), (356, 357, 381, 380), (357, 358, 382, 381), (358, 359, 383, 382), (359, 336, 360, 383), (360, 361, 385, 384), (361, 362, 386, 385), (362, 363, 387, 386), (363, 364, 388, 387), (364, 365, 389, 388), (365, 366, 390, 389), (366, 367, 391, 390), (367, 368, 392, 391), (368, 369, 393, 392), (369, 370, 394, 393), (370, 371, 395, 394), (371, 372, 396, 395), (372, 373, 397, 396), (373, 374, 398, 397), (374, 375, 399, 398), (375, 376, 400, 399), (376, 377, 401, 400), (377, 378, 402, 401), (378, 379, 403, 402), (379, 380, 404, 403), (380, 381, 405, 404), (381, 382, 406, 405), (382, 383, 407, 406), (383, 360, 384, 407), (384, 385, 409, 408), (385, 386, 410, 409), (386, 387, 411, 410), (387, 388, 412, 411), (388, 389, 413, 412), (389, 390, 414, 413), (390, 391, 415, 414), (391, 392, 416, 415), (392, 393, 417, 416), (393, 394, 418, 417), (394, 395, 419, 418), (395, 396, 420, 419), (396, 397, 421, 420), (397, 398, 422, 421), (398, 399, 423, 422), (399, 400, 424, 423), (400, 401, 425, 424), (401, 402, 426, 425), (402, 403, 427, 426), (403, 404, 428, 427), (404, 405, 429, 428), (405, 406, 430, 429), (406, 407, 431, 430), (407, 384, 408, 431), (408, 409, 433, 432), (409, 410, 434, 433), (410, 411, 435, 434), (411, 412, 436, 435), (412, 413, 437, 436), (413, 414, 438, 437), (414, 415, 439, 438), (415, 416, 440, 439), (416, 417, 441, 440), (417, 418, 442, 441), (418, 419, 443, 442), (419, 420, 444, 443), (420, 421, 445, 444), (421, 422, 446, 445), (422, 423, 447, 446), (423, 424, 448, 447), (424, 425, 449, 448), (425, 426, 450, 449), (426, 427, 451, 450), (427, 428, 452, 451), (428, 429, 453, 452), (429, 430, 454, 453), (430, 431, 455, 454), (431, 408, 432, 455), (432, 433, 457, 456), (433, 434, 458, 457), (434, 435, 459, 458), (435, 436, 460, 459), (436, 437, 461, 460), (437, 438, 462, 461), (438, 439, 463, 462), (439, 440, 464, 463), (440, 441, 465, 464), (441, 442, 466, 465), (442, 443, 467, 466), (443, 444, 468, 467), (444, 445, 469, 468), (445, 446, 470, 469), (446, 447, 471, 470), (447, 448, 472, 471), (448, 449, 473, 472), (449, 450, 474, 473), (450, 451, 475, 474), (451, 452, 476, 475), (452, 453, 477, 476), (453, 454, 478, 477), (454, 455, 479, 478), (455, 432, 456, 479), (456, 457, 481, 480), (457, 458, 482, 481), (458, 459, 483, 482), (459, 460, 484, 483), (460, 461, 485, 484), (461, 462, 486, 485), (462, 463, 487, 486), (463, 464, 488, 487), (464, 465, 489, 488), (465, 466, 490, 489), (466, 467, 491, 490), (467, 468, 492, 491), (468, 469, 493, 492), (469, 470, 494, 493), (470, 471, 495, 494), (471, 472, 496, 495), (472, 473, 497, 496), (473, 474, 498, 497), (474, 475, 499, 498), (475, 476, 500, 499), (476, 477, 501, 500), (477, 478, 502, 501), (478, 479, 503, 502), (479, 456, 480, 503), (480, 481, 505, 504), (481, 482, 506, 505), (482, 483, 507, 506), (483, 484, 508, 507), (484, 485, 509, 508), (485, 486, 510, 509), (486, 487, 511, 510), (487, 488, 512, 511), (488, 489, 513, 512), (489, 490, 514, 513), (490, 491, 515, 514), (491, 492, 516, 515), (492, 493, 517, 516), (493, 494, 518, 517), (494, 495, 519, 518), (495, 496, 520, 519), (496, 497, 521, 520), (497, 498, 522, 521), (498, 499, 523, 522), (499, 500, 524, 523), (500, 501, 525, 524), (501, 502, 526, 525), (502, 503, 527, 526), (503, 480, 504, 527), (504, 505, 529, 528), (505, 506, 530, 529), (506, 507, 531, 530), (507, 508, 532, 531), (508, 509, 533, 532), (509, 510, 534, 533), (510, 511, 535, 534), (511, 512, 536, 535), (512, 513, 537, 536), (513, 514, 538, 537), (514, 515, 539, 538), (515, 516, 540, 539), (516, 517, 541, 540), (517, 518, 542, 541), (518, 519, 543, 542), (519, 520, 544, 543), (520, 521, 545, 544), (521, 522, 546, 545), (522, 523, 547, 546), (523, 524, 548, 547), (524, 525, 549, 548), (525, 526, 550, 549), (526, 527, 551, 550), (527, 504, 528, 551), (552, 1, 0), (552, 2, 1), (552, 3, 2), (552, 4, 3), (552, 5, 4), (552, 6, 5), (552, 7, 6), (552, 8, 7), (552, 9, 8), (552, 10, 9), (552, 11, 10), (552, 12, 11), (552, 13, 12), (552, 14, 13), (552, 15, 14), (552, 16, 15), (552, 17, 16), (552, 18, 17), (552, 19, 18), (552, 20, 19), (552, 21, 20), (552, 22, 21), (552, 23, 22), (552, 0, 23), (553, 528, 529), (553, 529, 530), (553, 530, 531), (553, 531, 532), (553, 532, 533), (553, 533, 534), (553, 534, 535), (553, 535, 536), (553, 536, 537), (553, 537, 538), (553, 538, 539), (553, 539, 540), (553, 540, 541), (553, 541, 542), (553, 542, 543), (553, 543, 544), (553, 544, 545), (553, 545, 546), (553, 546, 547), (553, 547, 548), (553, 548, 549), (553, 549, 550), (553, 550, 551), (553, 551, 528), (554, 562, 563, 555), (555, 563, 564, 556), (556, 564, 565, 557), (557, 565, 566, 558), (558, 566, 567, 559), (559, 567, 568, 560), (560, 568, 569, 561), (561, 569, 562, 554), (562, 570, 571, 563), (563, 571, 572, 564), (564, 572, 573, 565), (565, 573, 574, 566), (566, 574, 575, 567), (567, 575, 576, 568), (568, 576, 577, 569), (569, 577, 570, 562), (570, 578, 579, 571), (571, 579, 580, 572), (572, 580, 581, 573), (573, 581, 582, 574), (574, 582, 583, 575), (575, 583, 584, 576), (576, 584, 585, 577), (577, 585, 578, 570), (578, 586, 587, 579), (579, 587, 588, 580), (580, 588, 589, 581), (581, 589, 590, 582), (582, 590, 591, 583), (583, 591, 592, 584), (584, 592, 593, 585), (585, 593, 586, 578), (594, 587, 586), (594, 588, 587), (594, 589, 588), (594, 590, 589), (594, 591, 590), (594, 592, 591), (594, 593, 592), (594, 586, 593), (595, 603, 604, 596), (596, 604, 605, 597), (597, 605, 606, 598), (598, 606, 607, 599), (599, 607, 608, 600), (600, 608, 609, 601), (601, 609, 610, 602), (602, 610, 603, 595), (603, 611, 612, 604), (604, 612, 613, 605), (605, 613, 614, 606), (606, 614, 615, 607), (607, 615, 616, 608), (608, 616, 617, 609), (609, 617, 618, 610), (610, 618, 611, 603), (611, 619, 620, 612), (612, 620, 621, 613), (613, 621, 622, 614), (614, 622, 623, 615), (615, 623, 624, 616), (616, 624, 625, 617), (617, 625, 626, 618), (618, 626, 619, 611), (619, 627, 628, 620), (620, 628, 629, 621), (621, 629, 630, 622), (622, 630, 631, 623), (623, 631, 632, 624), (624, 632, 633, 625), (625, 633, 634, 626), (626, 634, 627, 619), (635, 628, 627), (635, 629, 628), (635, 630, 629), (635, 631, 630), (635, 632, 631), (635, 633, 632), (635, 634, 633), (635, 627, 634), (636, 644, 645, 637), (637, 645, 646, 638), (638, 646, 647, 639), (639, 647, 648, 640), (640, 648, 649, 641), (641, 649, 650, 642), (642, 650, 651, 643), (643, 651, 644, 636), (644, 652, 653, 645), (645, 653, 654, 646), (646, 654, 655, 647), (647, 655, 656, 648), (648, 656, 657, 649), (649, 657, 658, 650), (650, 658, 659, 651), (651, 659, 652, 644), (652, 660, 661, 653), (653, 661, 662, 654), (654, 662, 663, 655), (655, 663, 664, 656), (656, 664, 665, 657), (657, 665, 666, 658), (658, 666, 667, 659), (659, 667, 660, 652), (660, 668, 669, 661), (661, 669, 670, 662), (662, 670, 671, 663), (663, 671, 672, 664), (664, 672, 673, 665), (665, 673, 674, 666), (666, 674, 675, 667), (667, 675, 668, 660), (676, 669, 668), (676, 670, 669), (676, 671, 670), (676, 672, 671), (676, 673, 672), (676, 674, 673), (676, 675, 674), (676, 668, 675)])
me_mossymesh.polygons.foreach_set('use_smooth', [True] * 696)
me_mossymesh.polygons.foreach_set('material_index', [0, 2, 2, 2, 0, 0, 0, 0, 2, 2, 2, 0, 0, 0, 0, 0, 0, 0, 0, 0, 0, 0, 0, 0, 0, 2, 2, 2, 2, 0, 0, 0, 2, 2, 2, 0, 0, 0, 0, 0, 0, 0, 0, 0, 0, 0, 0, 0, 0, 2, 2, 2, 2, 2, 0, 2, 2, 2, 2, 0, 0, 0, 0, 0, 0, 0, 0, 0, 0, 0, 0, 0, 0, 2, 2, 2, 2, 2, 2, 2, 2, 2, 2, 0, 0, 0, 0, 0, 0, 0, 0, 0, 0, 0, 0, 0, 0, 2, 2, 2, 2, 2, 2, 2, 2, 2, 2, 0, 0, 0, 0, 0, 0, 0, 0, 0, 0, 0, 0, 0, 0, 2, 2, 2, 2, 2, 2, 2, 2, 2, 2, 0, 0, 0, 0, 0, 0, 0, 0, 0, 0, 0, 0, 0, 0, 2, 2, 2, 2, 2, 2, 2, 2, 2, 2, 0, 0, 0, 0, 0, 0, 0, 0, 0, 0, 0, 0, 0, 0, 2, 2, 2, 2, 2, 0, 2, 2, 2, 2, 0, 0, 0, 0, 0, 0, 0, 0, 0, 0, 0, 0, 0, 0, 2, 2, 2, 2, 0, 0, 2, 2, 2, 2, 0, 0, 0, 0, 0, 0, 0, 0, 0, 0, 0, 0, 0, 0, 2, 2, 2, 2, 0, 0, 0, 2, 2, 2, 0, 0, 0, 0, 0, 0, 0, 0, 0, 0, 0, 0, 0, 0, 2, 2, 2, 0, 0, 0, 0, 2, 2, 2, 0, 0, 0, 0, 0, 0, 0, 0, 0, 0, 0, 0, 0, 0, 2, 2, 2, 0, 0, 0, 0, 0, 2, 2, 0, 0, 0, 0, 0, 0, 0, 0, 0, 0, 0, 0, 0, 0, 2, 2, 0, 0, 0, 0, 0, 0, 2, 2, 0, 0, 0, 0, 0, 0, 0, 0, 0, 0, 0, 0, 0, 0, 2, 2, 0, 0, 0, 0, 0, 0, 2, 2, 0, 0, 0, 0, 0, 0, 0, 0, 0, 0, 0, 0, 0, 0, 2, 2, 0, 0, 0, 0, 0, 0, 2, 2, 0, 0, 0, 0, 0, 0, 0, 0, 0, 0, 0, 0, 0, 0, 2, 2, 2, 0, 0, 0, 0, 0, 2, 2, 0, 0, 0, 0, 0, 0, 0, 0, 0, 0, 0, 0, 0, 0, 2, 2, 2, 0, 0, 0, 0, 2, 2, 2, 0, 0, 0, 0, 0, 0, 0, 0, 0, 0, 0, 0, 0, 0, 2, 2, 2, 0, 0, 0, 0, 2, 2, 2, 0, 0, 0, 0, 0, 0, 0, 0, 0, 0, 0, 0, 0, 0, 2, 2, 2, 2, 0, 0, 2, 2, 2, 2, 0, 0, 0, 0, 0, 0, 0, 0, 0, 0, 0, 0, 0, 0, 2, 2, 2, 2, 2, 0, 2, 2, 2, 2, 0, 0, 0, 0, 0, 0, 0, 0, 0, 0, 0, 0, 0, 0, 2, 2, 2, 2, 2, 2, 2, 2, 2, 2, 0, 0, 0, 0, 0, 0, 0, 0, 0, 0, 0, 0, 0, 0, 2, 2, 2, 2, 2, 2, 2, 2, 2, 2, 0, 0, 0, 0, 0, 0, 0, 0, 0, 0, 0, 0, 0, 1, 1, 1, 1, 1, 1, 1, 1, 1, 1, 1, 1, 1, 1, 1, 1, 1, 1, 1, 1, 1, 1, 1, 1, 1, 1, 1, 1, 1, 1, 1, 1, 1, 1, 1, 1, 1, 1, 1, 1, 1, 1, 1, 1, 1, 1, 1, 1, 0, 0, 0, 0, 0, 0, 0, 0, 0, 0, 0, 0, 0, 0, 0, 0, 0, 0, 0, 0, 0, 0, 0, 0, 0, 0, 0, 0, 0, 0, 0, 0, 1, 1, 1, 1, 1, 1, 1, 1, 0, 0, 0, 0, 0, 0, 0, 0, 0, 0, 0, 0, 0, 0, 0, 0, 0, 0, 0, 0, 0, 0, 0, 0, 0, 0, 0, 0, 0, 0, 0, 0, 1, 1, 1, 1, 1, 1, 1, 1, 0, 0, 0, 0, 0, 0, 0, 0, 0, 0, 0, 0, 0, 0, 0, 0, 0, 0, 0, 0, 0, 0, 0, 0, 0, 0, 0, 0, 0, 0, 0, 0, 1, 1, 1, 1, 1, 1, 1, 1])
_uv = me_mossymesh.uv_layers.new(name='UVMap')
_uv.uv.foreach_set('vector', [0.0, 0.0, 0.1667, 0.0, 0.1667, 0.1872, 0.0, 0.1872, 0.1667, 0.0, 0.3333, 0.0, 0.3333, 0.1872, 0.1667, 0.1872, 0.3333, 0.0, 0.5, 0.0, 0.5, 0.1872, 0.3333, 0.1872, 0.5, 0.0, 0.6667, 0.0, 0.6667, 0.1872, 0.5, 0.1872, 0.6667, 0.0, 0.8333, 0.0, 0.8333, 0.1872, 0.6667, 0.1872, 0.8333, 0.0, 1.0, 0.0, 1.0, 0.1872, 0.8333, 0.1872, 1.0, 0.0, 1.167, 0.0, 1.167, 0.1872, 1.0, 0.1872, 1.167, 0.0, 1.333, 0.0, 1.333, 0.1872, 1.167, 0.1872, 1.333, 0.0, 1.5, 0.0, 1.5, 0.1872, 1.333, 0.1872, 1.5, 0.0, 1.667, 0.0, 1.667, 0.1872, 1.5, 0.1872, 1.667, 0.0, 1.833, 0.0, 1.833, 0.1872, 1.667, 0.1872, 1.833, 0.0, 2.0, 0.0, 2.0, 0.1872, 1.833, 0.1872, 2.0, 0.0, 2.167, 0.0, 2.167, 0.1872, 2.0, 0.1872, 2.167, 0.0, 2.333, 0.0, 2.333, 0.1872, 2.167, 0.1872, 2.333, 0.0, 2.5, 0.0, 2.5, 0.1872, 2.333, 0.1872, 2.5, 0.0, 2.667, 0.0, 2.667, 0.1872, 2.5, 0.1872, 2.667, 0.0, 2.833, 0.0, 2.833, 0.1872, 2.667, 0.1872, 2.833, 0.0, 3.0, 0.0, 3.0, 0.1872, 2.833, 0.1872, 3.0, 0.0, 3.167, 0.0, 3.167, 0.1872, 3.0, 0.1872, 3.167, 0.0, 3.333, 0.0, 3.333, 0.1872, 3.167, 0.1872, 3.333, 0.0, 3.5, 0.0, 3.5, 0.1872, 3.333, 0.1872, 3.5, 0.0, 3.667, 0.0, 3.667, 0.1872, 3.5, 0.1872, 3.667, 0.0, 3.833, 0.0, 3.833, 0.1872, 3.667, 0.1872, 3.833, 0.0, 4.0, 0.0, 4.0, 0.1872, 3.833, 0.1872, 0.0, 0.1872, 0.1667, 0.1872, 0.1667, 0.3743, 0.0, 0.3743, 0.1667, 0.1872, 0.3333, 0.1872, 0.3333, 0.3743, 0.1667, 0.3743, 0.3333, 0.1872, 0.5, 0.1872, 0.5, 0.3743, 0.3333, 0.3743, 0.5, 0.1872, 0.6667, 0.1872, 0.6667, 0.3743, 0.5, 0.3743, 0.6667, 0.1872, 0.8333, 0.1872, 0.8333, 0.3743, 0.6667, 0.3743, 0.8333, 0.1872, 1.0, 0.1872, 1.0, 0.3743, 0.8333, 0.3743, 1.0, 0.1872, 1.167, 0.1872, 1.167, 0.3743, 1.0, 0.3743, 1.167, 0.1872, 1.333, 0.1872, 1.333, 0.3743, 1.167, 0.3743, 1.333, 0.1872, 1.5, 0.1872, 1.5, 0.3743, 1.333, 0.3743, 1.5, 0.1872, 1.667, 0.1872, 1.667, 0.3743, 1.5, 0.3743, 1.667, 0.1872, 1.833, 0.1872, 1.833, 0.3743, 1.667, 0.3743, 1.833, 0.1872, 2.0, 0.1872, 2.0, 0.3743, 1.833, 0.3743, 2.0, 0.1872, 2.167, 0.1872, 2.167, 0.3743, 2.0, 0.3743, 2.167, 0.1872, 2.333, 0.1872, 2.333, 0.3743, 2.167, 0.3743, 2.333, 0.1872, 2.5, 0.1872, 2.5, 0.3743, 2.333, 0.3743, 2.5, 0.1872, 2.667, 0.1872, 2.667, 0.3743, 2.5, 0.3743, 2.667, 0.1872, 2.833, 0.1872, 2.833, 0.3743, 2.667, 0.3743, 2.833, 0.1872, 3.0, 0.1872, 3.0, 0.3743, 2.833, 0.3743, 3.0, 0.1872, 3.167, 0.1872, 3.167, 0.3743, 3.0, 0.3743, 3.167, 0.1872, 3.333, 0.1872, 3.333, 0.3743, 3.167, 0.3743, 3.333, 0.1872, 3.5, 0.1872, 3.5, 0.3743, 3.333, 0.3743, 3.5, 0.1872, 3.667, 0.1872, 3.667, 0.3743, 3.5, 0.3743, 3.667, 0.1872, 3.833, 0.1872, 3.833, 0.3743, 3.667, 0.3743, 3.833, 0.1872, 4.0, 0.1872, 4.0, 0.3743, 3.833, 0.3743, 0.0, 0.3743, 0.1667, 0.3743, 0.1667, 0.5615, 0.0, 0.5615, 0.1667, 0.3743, 0.3333, 0.3743, 0.3333, 0.5615, 0.1667, 0.5615, 0.3333, 0.3743, 0.5, 0.3743, 0.5, 0.5615, 0.3333, 0.5615, 0.5, 0.3743, 0.6667, 0.3743, 0.6667, 0.5615, 0.5, 0.5615, 0.6667, 0.3743, 0.8333, 0.3743, 0.8333, 0.5615, 0.6667, 0.5615, 0.8333, 0.3743, 1.0, 0.3743, 1.0, 0.5615, 0.8333, 0.5615, 1.0, 0.3743, 1.167, 0.3743, 1.167, 0.5615, 1.0, 0.5615, 1.167, 0.3743, 1.333, 0.3743, 1.333, 0.5615, 1.167, 0.5615, 1.333, 0.3743, 1.5, 0.3743, 1.5, 0.5615, 1.333, 0.5615, 1.5, 0.3743, 1.667, 0.3743, 1.667, 0.5615, 1.5, 0.5615, 1.667, 0.3743, 1.833, 0.3743, 1.833, 0.5615, 1.667, 0.5615, 1.833, 0.3743, 2.0, 0.3743, 2.0, 0.5615, 1.833, 0.5615, 2.0, 0.3743, 2.167, 0.3743, 2.167, 0.5615, 2.0, 0.5615, 2.167, 0.3743, 2.333, 0.3743, 2.333, 0.5615, 2.167, 0.5615, 2.333, 0.3743, 2.5, 0.3743, 2.5, 0.5615, 2.333, 0.5615, 2.5, 0.3743, 2.667, 0.3743, 2.667, 0.5615, 2.5, 0.5615, 2.667, 0.3743, 2.833, 0.3743, 2.833, 0.5615, 2.667, 0.5615, 2.833, 0.3743, 3.0, 0.3743, 3.0, 0.5615, 2.833, 0.5615, 3.0, 0.3743, 3.167, 0.3743, 3.167, 0.5615, 3.0, 0.5615, 3.167, 0.3743, 3.333, 0.3743, 3.333, 0.5615, 3.167, 0.5615, 3.333, 0.3743, 3.5, 0.3743, 3.5, 0.5615, 3.333, 0.5615, 3.5, 0.3743, 3.667, 0.3743, 3.667, 0.5615, 3.5, 0.5615, 3.667, 0.3743, 3.833, 0.3743, 3.833, 0.5615, 3.667, 0.5615, 3.833, 0.3743, 4.0, 0.3743, 4.0, 0.5615, 3.833, 0.5615, 0.0, 0.5615, 0.1667, 0.5615, 0.1667, 0.7487, 0.0, 0.7487, 0.1667, 0.5615, 0.3333, 0.5615, 0.3333, 0.7487, 0.1667, 0.7487, 0.3333, 0.5615, 0.5, 0.5615, 0.5, 0.7487, 0.3333, 0.7487, 0.5, 0.5615, 0.6667, 0.5615, 0.6667, 0.7487, 0.5, 0.7487, 0.6667, 0.5615, 0.8333, 0.5615, 0.8333, 0.7487, 0.6667, 0.7487, 0.8333, 0.5615, 1.0, 0.5615, 1.0, 0.7487, 0.8333, 0.7487, 1.0, 0.5615, 1.167, 0.5615, 1.167, 0.7487, 1.0, 0.7487, 1.167, 0.5615, 1.333, 0.5615, 1.333, 0.7487, 1.167, 0.7487, 1.333, 0.5615, 1.5, 0.5615, 1.5, 0.7487, 1.333, 0.7487, 1.5, 0.5615, 1.667, 0.5615, 1.667, 0.7487, 1.5, 0.7487, 1.667, 0.5615, 1.833, 0.5615, 1.833, 0.7487, 1.667, 0.7487, 1.833, 0.5615, 2.0, 0.5615, 2.0, 0.7487, 1.833, 0.7487, 2.0, 0.5615, 2.167, 0.5615, 2.167, 0.7487, 2.0, 0.7487, 2.167, 0.5615, 2.333, 0.5615, 2.333, 0.7487, 2.167, 0.7487, 2.333, 0.5615, 2.5, 0.5615, 2.5, 0.7487, 2.333, 0.7487, 2.5, 0.5615, 2.667, 0.5615, 2.667, 0.7487, 2.5, 0.7487, 2.667, 0.5615, 2.833, 0.5615, 2.833, 0.7487, 2.667, 0.7487, 2.833, 0.5615, 3.0, 0.5615, 3.0, 0.7487, 2.833, 0.7487, 3.0, 0.5615, 3.167, 0.5615, 3.167, 0.7487, 3.0, 0.7487, 3.167, 0.5615, 3.333, 0.5615, 3.333, 0.7487, 3.167, 0.7487, 3.333, 0.5615, 3.5, 0.5615, 3.5, 0.7487, 3.333, 0.7487, 3.5, 0.5615, 3.667, 0.5615, 3.667, 0.7487, 3.5, 0.7487, 3.667, 0.5615, 3.833, 0.5615, 3.833, 0.7487, 3.667, 0.7487, 3.833, 0.5615, 4.0, 0.5615, 4.0, 0.7487, 3.833, 0.7487, 0.0, 0.7487, 0.1667, 0.7487, 0.1667, 0.9358, 0.0, 0.9358, 0.1667, 0.7487, 0.3333, 0.7487, 0.3333, 0.9358, 0.1667, 0.9358, 0.3333, 0.7487, 0.5, 0.7487, 0.5, 0.9358, 0.3333, 0.9358, 0.5, 0.7487, 0.6667, 0.7487, 0.6667, 0.9358, 0.5, 0.9358, 0.6667, 0.7487, 0.8333, 0.7487, 0.8333, 0.9358, 0.6667, 0.9358, 0.8333, 0.7487, 1.0, 0.7487, 1.0, 0.9358, 0.8333, 0.9358, 1.0, 0.7487, 1.167, 0.7487, 1.167, 0.9358, 1.0, 0.9358, 1.167, 0.7487, 1.333, 0.7487, 1.333, 0.9358, 1.167, 0.9358, 1.333, 0.7487, 1.5, 0.7487, 1.5, 0.9358, 1.333, 0.9358, 1.5, 0.7487, 1.667, 0.7487, 1.667, 0.9358, 1.5, 0.9358, 1.667, 0.7487, 1.833, 0.7487, 1.833, 0.9358, 1.667, 0.9358, 1.833, 0.7487, 2.0, 0.7487, 2.0, 0.9358, 1.833, 0.9358, 2.0, 0.7487, 2.167, 0.7487, 2.167, 0.9358, 2.0, 0.9358, 2.167, 0.7487, 2.333, 0.7487, 2.333, 0.9358, 2.167, 0.9358, 2.333, 0.7487, 2.5, 0.7487, 2.5, 0.9358, 2.333, 0.9358, 2.5, 0.7487, 2.667, 0.7487, 2.667, 0.9358, 2.5, 0.9358, 2.667, 0.7487, 2.833, 0.7487, 2.833, 0.9358, 2.667, 0.9358, 2.833, 0.7487, 3.0, 0.7487, 3.0, 0.9358, 2.833, 0.9358, 3.0, 0.7487, 3.167, 0.7487, 3.167, 0.9358, 3.0, 0.9358, 3.167, 0.7487, 3.333, 0.7487, 3.333, 0.9358, 3.167, 0.9358, 3.333, 0.7487, 3.5, 0.7487, 3.5, 0.9358, 3.333, 0.9358, 3.5, 0.7487, 3.667, 0.7487, 3.667, 0.9358, 3.5, 0.9358, 3.667, 0.7487, 3.833, 0.7487, 3.833, 0.9358, 3.667, 0.9358, 3.833, 0.7487, 4.0, 0.7487, 4.0, 0.9358, 3.833, 0.9358, 0.0, 0.9358, 0.1667, 0.9358, 0.1667, 1.123, 0.0, 1.123, 0.1667, 0.9358, 0.3333, 0.9358, 0.3333, 1.123, 0.1667, 1.123, 0.3333, 0.9358, 0.5, 0.9358, 0.5, 1.123, 0.3333, 1.123, 0.5, 0.9358, 0.6667, 0.9358, 0.6667, 1.123, 0.5, 1.123, 0.6667, 0.9358, 0.8333, 0.9358, 0.8333, 1.123, 0.6667, 1.123, 0.8333, 0.9358, 1.0, 0.9358, 1.0, 1.123, 0.8333, 1.123, 1.0, 0.9358, 1.167, 0.9358, 1.167, 1.123, 1.0, 1.123, 1.167, 0.9358, 1.333, 0.9358, 1.333, 1.123, 1.167, 1.123, 1.333, 0.9358, 1.5, 0.9358, 1.5, 1.123, 1.333, 1.123, 1.5, 0.9358, 1.667, 0.9358, 1.667, 1.123, 1.5, 1.123, 1.667, 0.9358, 1.833, 0.9358, 1.833, 1.123, 1.667, 1.123, 1.833, 0.9358, 2.0, 0.9358, 2.0, 1.123, 1.833, 1.123, 2.0, 0.9358, 2.167, 0.9358, 2.167, 1.123, 2.0, 1.123, 2.167, 0.9358, 2.333, 0.9358, 2.333, 1.123, 2.167, 1.123, 2.333, 0.9358, 2.5, 0.9358, 2.5, 1.123, 2.333, 1.123, 2.5, 0.9358, 2.667, 0.9358, 2.667, 1.123, 2.5, 1.123, 2.667, 0.9358, 2.833, 0.9358, 2.833, 1.123, 2.667, 1.123, 2.833, 0.9358, 3.0, 0.9358, 3.0, 1.123, 2.833, 1.123, 3.0, 0.9358, 3.167, 0.9358, 3.167, 1.123, 3.0, 1.123, 3.167, 0.9358, 3.333, 0.9358, 3.333, 1.123, 3.167, 1.123, 3.333, 0.9358, 3.5, 0.9358, 3.5, 1.123, 3.333, 1.123, 3.5, 0.9358, 3.667, 0.9358, 3.667, 1.123, 3.5, 1.123, 3.667, 0.9358, 3.833, 0.9358, 3.833, 1.123, 3.667, 1.123, 3.833, 0.9358, 4.0, 0.9358, 4.0, 1.123, 3.833, 1.123, 0.0, 1.123, 0.1667, 1.123, 0.1667, 1.31, 0.0, 1.31, 0.1667, 1.123, 0.3333, 1.123, 0.3333, 1.31, 0.1667, 1.31, 0.3333, 1.123, 0.5, 1.123, 0.5, 1.31, 0.3333, 1.31, 0.5, 1.123, 0.6667, 1.123, 0.6667, 1.31, 0.5, 1.31, 0.6667, 1.123, 0.8333, 1.123, 0.8333, 1.31, 0.6667, 1.31, 0.8333, 1.123, 1.0, 1.123, 1.0, 1.31, 0.8333, 1.31, 1.0, 1.123, 1.167, 1.123, 1.167, 1.31, 1.0, 1.31, 1.167, 1.123, 1.333, 1.123, 1.333, 1.31, 1.167, 1.31, 1.333, 1.123, 1.5, 1.123, 1.5, 1.31, 1.333, 1.31, 1.5, 1.123, 1.667, 1.123, 1.667, 1.31, 1.5, 1.31, 1.667, 1.123, 1.833, 1.123, 1.833, 1.31, 1.667, 1.31, 1.833, 1.123, 2.0, 1.123, 2.0, 1.31, 1.833, 1.31, 2.0, 1.123, 2.167, 1.123, 2.167, 1.31, 2.0, 1.31, 2.167, 1.123, 2.333, 1.123, 2.333, 1.31, 2.167, 1.31, 2.333, 1.123, 2.5, 1.123, 2.5, 1.31, 2.333, 1.31, 2.5, 1.123, 2.667, 1.123, 2.667, 1.31, 2.5, 1.31, 2.667, 1.123, 2.833, 1.123, 2.833, 1.31, 2.667, 1.31, 2.833, 1.123, 3.0, 1.123, 3.0, 1.31, 2.833, 1.31, 3.0, 1.123, 3.167, 1.123, 3.167, 1.31, 3.0, 1.31, 3.167, 1.123, 3.333, 1.123, 3.333, 1.31, 3.167, 1.31, 3.333, 1.123, 3.5, 1.123, 3.5, 1.31, 3.333, 1.31, 3.5, 1.123, 3.667, 1.123, 3.667, 1.31, 3.5, 1.31, 3.667, 1.123, 3.833, 1.123, 3.833, 1.31, 3.667, 1.31, 3.833, 1.123, 4.0, 1.123, 4.0, 1.31, 3.833, 1.31, 0.0, 1.31, 0.1667, 1.31, 0.1667, 1.497, 0.0, 1.497, 0.1667, 1.31, 0.3333, 1.31, 0.3333, 1.497, 0.1667, 1.497, 0.3333, 1.31, 0.5, 1.31, 0.5, 1.497, 0.3333, 1.497, 0.5, 1.31, 0.6667, 1.31, 0.6667, 1.497, 0.5, 1.497, 0.6667, 1.31, 0.8333, 1.31, 0.8333, 1.497, 0.6667, 1.497, 0.8333, 1.31, 1.0, 1.31, 1.0, 1.497, 0.8333, 1.497, 1.0, 1.31, 1.167, 1.31, 1.167, 1.497, 1.0, 1.497, 1.167, 1.31, 1.333, 1.31, 1.333, 1.497, 1.167, 1.497, 1.333, 1.31, 1.5, 1.31, 1.5, 1.497, 1.333, 1.497, 1.5, 1.31, 1.667, 1.31, 1.667, 1.497, 1.5, 1.497, 1.667, 1.31, 1.833, 1.31, 1.833, 1.497, 1.667, 1.497, 1.833, 1.31, 2.0, 1.31, 2.0, 1.497, 1.833, 1.497, 2.0, 1.31, 2.167, 1.31, 2.167, 1.497, 2.0, 1.497, 2.167, 1.31, 2.333, 1.31, 2.333, 1.497, 2.167, 1.497, 2.333, 1.31, 2.5, 1.31, 2.5, 1.497, 2.333, 1.497, 2.5, 1.31, 2.667, 1.31, 2.667, 1.497, 2.5, 1.497, 2.667, 1.31, 2.833, 1.31, 2.833, 1.497, 2.667, 1.497, 2.833, 1.31, 3.0, 1.31, 3.0, 1.497, 2.833, 1.497, 3.0, 1.31, 3.167, 1.31, 3.167, 1.497, 3.0, 1.497, 3.167, 1.31, 3.333, 1.31, 3.333, 1.497, 3.167, 1.497, 3.333, 1.31, 3.5, 1.31, 3.5, 1.497, 3.333, 1.497, 3.5, 1.31, 3.667, 1.31, 3.667, 1.497, 3.5, 1.497, 3.667, 1.31, 3.833, 1.31, 3.833, 1.497, 3.667, 1.497, 3.833, 1.31, 4.0, 1.31, 4.0, 1.497, 3.833, 1.497, 0.0, 1.497, 0.1667, 1.497, 0.1667, 1.684, 0.0, 1.684, 0.1667, 1.497, 0.3333, 1.497, 0.3333, 1.684, 0.1667, 1.684, 0.3333, 1.497, 0.5, 1.497, 0.5, 1.684, 0.3333, 1.684, 0.5, 1.497, 0.6667, 1.497, 0.6667, 1.684, 0.5, 1.684, 0.6667, 1.497, 0.8333, 1.497, 0.8333, 1.684, 0.6667, 1.684, 0.8333, 1.497, 1.0, 1.497, 1.0, 1.684, 0.8333, 1.684, 1.0, 1.497, 1.167, 1.497, 1.167, 1.684, 1.0, 1.684, 1.167, 1.497, 1.333, 1.497, 1.333, 1.684, 1.167, 1.684, 1.333, 1.497, 1.5, 1.497, 1.5, 1.684, 1.333, 1.684, 1.5, 1.497, 1.667, 1.497, 1.667, 1.684, 1.5, 1.684, 1.667, 1.497, 1.833, 1.497, 1.833, 1.684, 1.667, 1.684, 1.833, 1.497, 2.0, 1.497, 2.0, 1.684, 1.833, 1.684, 2.0, 1.497, 2.167, 1.497, 2.167, 1.684, 2.0, 1.684, 2.167, 1.497, 2.333, 1.497, 2.333, 1.684, 2.167, 1.684, 2.333, 1.497, 2.5, 1.497, 2.5, 1.684, 2.333, 1.684, 2.5, 1.497, 2.667, 1.497, 2.667, 1.684, 2.5, 1.684, 2.667, 1.497, 2.833, 1.497, 2.833, 1.684, 2.667, 1.684, 2.833, 1.497, 3.0, 1.497, 3.0, 1.684, 2.833, 1.684, 3.0, 1.497, 3.167, 1.497, 3.167, 1.684, 3.0, 1.684, 3.167, 1.497, 3.333, 1.497, 3.333, 1.684, 3.167, 1.684, 3.333, 1.497, 3.5, 1.497, 3.5, 1.684, 3.333, 1.684, 3.5, 1.497, 3.667, 1.497, 3.667, 1.684, 3.5, 1.684, 3.667, 1.497, 3.833, 1.497, 3.833, 1.684, 3.667, 1.684, 3.833, 1.497, 4.0, 1.497, 4.0, 1.684, 3.833, 1.684, 0.0, 1.684, 0.1667, 1.684, 0.1667, 1.872, 0.0, 1.872, 0.1667, 1.684, 0.3333, 1.684, 0.3333, 1.872, 0.1667, 1.872, 0.3333, 1.684, 0.5, 1.684, 0.5, 1.872, 0.3333, 1.872, 0.5, 1.684, 0.6667, 1.684, 0.6667, 1.872, 0.5, 1.872, 0.6667, 1.684, 0.8333, 1.684, 0.8333, 1.872, 0.6667, 1.872, 0.8333, 1.684, 1.0, 1.684, 1.0, 1.872, 0.8333, 1.872, 1.0, 1.684, 1.167, 1.684, 1.167, 1.872, 1.0, 1.872, 1.167, 1.684, 1.333, 1.684, 1.333, 1.872, 1.167, 1.872, 1.333, 1.684, 1.5, 1.684, 1.5, 1.872, 1.333, 1.872, 1.5, 1.684, 1.667, 1.684, 1.667, 1.872, 1.5, 1.872, 1.667, 1.684, 1.833, 1.684, 1.833, 1.872, 1.667, 1.872, 1.833, 1.684, 2.0, 1.684, 2.0, 1.872, 1.833, 1.872, 2.0, 1.684, 2.167, 1.684, 2.167, 1.872, 2.0, 1.872, 2.167, 1.684, 2.333, 1.684, 2.333, 1.872, 2.167, 1.872, 2.333, 1.684, 2.5, 1.684, 2.5, 1.872, 2.333, 1.872, 2.5, 1.684, 2.667, 1.684, 2.667, 1.872, 2.5, 1.872, 2.667, 1.684, 2.833, 1.684, 2.833, 1.872, 2.667, 1.872, 2.833, 1.684, 3.0, 1.684, 3.0, 1.872, 2.833, 1.872, 3.0, 1.684, 3.167, 1.684, 3.167, 1.872, 3.0, 1.872, 3.167, 1.684, 3.333, 1.684, 3.333, 1.872, 3.167, 1.872, 3.333, 1.684, 3.5, 1.684, 3.5, 1.872, 3.333, 1.872, 3.5, 1.684, 3.667, 1.684, 3.667, 1.872, 3.5, 1.872, 3.667, 1.684, 3.833, 1.684, 3.833, 1.872, 3.667, 1.872, 3.833, 1.684, 4.0, 1.684, 4.0, 1.872, 3.833, 1.872, 0.0, 1.872, 0.1667, 1.872, 0.1667, 2.059, 0.0, 2.059, 0.1667, 1.872, 0.3333, 1.872, 0.3333, 2.059, 0.1667, 2.059, 0.3333, 1.872, 0.5, 1.872, 0.5, 2.059, 0.3333, 2.059, 0.5, 1.872, 0.6667, 1.872, 0.6667, 2.059, 0.5, 2.059, 0.6667, 1.872, 0.8333, 1.872, 0.8333, 2.059, 0.6667, 2.059, 0.8333, 1.872, 1.0, 1.872, 1.0, 2.059, 0.8333, 2.059, 1.0, 1.872, 1.167, 1.872, 1.167, 2.059, 1.0, 2.059, 1.167, 1.872, 1.333, 1.872, 1.333, 2.059, 1.167, 2.059, 1.333, 1.872, 1.5, 1.872, 1.5, 2.059, 1.333, 2.059, 1.5, 1.872, 1.667, 1.872, 1.667, 2.059, 1.5, 2.059, 1.667, 1.872, 1.833, 1.872, 1.833, 2.059, 1.667, 2.059, 1.833, 1.872, 2.0, 1.872, 2.0, 2.059, 1.833, 2.059, 2.0, 1.872, 2.167, 1.872, 2.167, 2.059, 2.0, 2.059, 2.167, 1.872, 2.333, 1.872, 2.333, 2.059, 2.167, 2.059, 2.333, 1.872, 2.5, 1.872, 2.5, 2.059, 2.333, 2.059, 2.5, 1.872, 2.667, 1.872, 2.667, 2.059, 2.5, 2.059, 2.667, 1.872, 2.833, 1.872, 2.833, 2.059, 2.667, 2.059, 2.833, 1.872, 3.0, 1.872, 3.0, 2.059, 2.833, 2.059, 3.0, 1.872, 3.167, 1.872, 3.167, 2.059, 3.0, 2.059, 3.167, 1.872, 3.333, 1.872, 3.333, 2.059, 3.167, 2.059, 3.333, 1.872, 3.5, 1.872, 3.5, 2.059, 3.333, 2.059, 3.5, 1.872, 3.667, 1.872, 3.667, 2.059, 3.5, 2.059, 3.667, 1.872, 3.833, 1.872, 3.833, 2.059, 3.667, 2.059, 3.833, 1.872, 4.0, 1.872, 4.0, 2.059, 3.833, 2.059, 0.0, 2.059, 0.1667, 2.059, 0.1667, 2.246, 0.0, 2.246, 0.1667, 2.059, 0.3333, 2.059, 0.3333, 2.246, 0.1667, 2.246, 0.3333, 2.059, 0.5, 2.059, 0.5, 2.246, 0.3333, 2.246, 0.5, 2.059, 0.6667, 2.059, 0.6667, 2.246, 0.5, 2.246, 0.6667, 2.059, 0.8333, 2.059, 0.8333, 2.246, 0.6667, 2.246, 0.8333, 2.059, 1.0, 2.059, 1.0, 2.246, 0.8333, 2.246, 1.0, 2.059, 1.167, 2.059, 1.167, 2.246, 1.0, 2.246, 1.167, 2.059, 1.333, 2.059, 1.333, 2.246, 1.167, 2.246, 1.333, 2.059, 1.5, 2.059, 1.5, 2.246, 1.333, 2.246, 1.5, 2.059, 1.667, 2.059, 1.667, 2.246, 1.5, 2.246, 1.667, 2.059, 1.833, 2.059, 1.833, 2.246, 1.667, 2.246, 1.833, 2.059, 2.0, 2.059, 2.0, 2.246, 1.833, 2.246, 2.0, 2.059, 2.167, 2.059, 2.167, 2.246, 2.0, 2.246, 2.167, 2.059, 2.333, 2.059, 2.333, 2.246, 2.167, 2.246, 2.333, 2.059, 2.5, 2.059, 2.5, 2.246, 2.333, 2.246, 2.5, 2.059, 2.667, 2.059, 2.667, 2.246, 2.5, 2.246, 2.667, 2.059, 2.833, 2.059, 2.833, 2.246, 2.667, 2.246, 2.833, 2.059, 3.0, 2.059, 3.0, 2.246, 2.833, 2.246, 3.0, 2.059, 3.167, 2.059, 3.167, 2.246, 3.0, 2.246, 3.167, 2.059, 3.333, 2.059, 3.333, 2.246, 3.167, 2.246, 3.333, 2.059, 3.5, 2.059, 3.5, 2.246, 3.333, 2.246, 3.5, 2.059, 3.667, 2.059, 3.667, 2.246, 3.5, 2.246, 3.667, 2.059, 3.833, 2.059, 3.833, 2.246, 3.667, 2.246, 3.833, 2.059, 4.0, 2.059, 4.0, 2.246, 3.833, 2.246, 0.0, 2.246, 0.1667, 2.246, 0.1667, 2.433, 0.0, 2.433, 0.1667, 2.246, 0.3333, 2.246, 0.3333, 2.433, 0.1667, 2.433, 0.3333, 2.246, 0.5, 2.246, 0.5, 2.433, 0.3333, 2.433, 0.5, 2.246, 0.6667, 2.246, 0.6667, 2.433, 0.5, 2.433, 0.6667, 2.246, 0.8333, 2.246, 0.8333, 2.433, 0.6667, 2.433, 0.8333, 2.246, 1.0, 2.246, 1.0, 2.433, 0.8333, 2.433, 1.0, 2.246, 1.167, 2.246, 1.167, 2.433, 1.0, 2.433, 1.167, 2.246, 1.333, 2.246, 1.333, 2.433, 1.167, 2.433, 1.333, 2.246, 1.5, 2.246, 1.5, 2.433, 1.333, 2.433, 1.5, 2.246, 1.667, 2.246, 1.667, 2.433, 1.5, 2.433, 1.667, 2.246, 1.833, 2.246, 1.833, 2.433, 1.667, 2.433, 1.833, 2.246, 2.0, 2.246, 2.0, 2.433, 1.833, 2.433, 2.0, 2.246, 2.167, 2.246, 2.167, 2.433, 2.0, 2.433, 2.167, 2.246, 2.333, 2.246, 2.333, 2.433, 2.167, 2.433, 2.333, 2.246, 2.5, 2.246, 2.5, 2.433, 2.333, 2.433, 2.5, 2.246, 2.667, 2.246, 2.667, 2.433, 2.5, 2.433, 2.667, 2.246, 2.833, 2.246, 2.833, 2.433, 2.667, 2.433, 2.833, 2.246, 3.0, 2.246, 3.0, 2.433, 2.833, 2.433, 3.0, 2.246, 3.167, 2.246, 3.167, 2.433, 3.0, 2.433, 3.167, 2.246, 3.333, 2.246, 3.333, 2.433, 3.167, 2.433, 3.333, 2.246, 3.5, 2.246, 3.5, 2.433, 3.333, 2.433, 3.5, 2.246, 3.667, 2.246, 3.667, 2.433, 3.5, 2.433, 3.667, 2.246, 3.833, 2.246, 3.833, 2.433, 3.667, 2.433, 3.833, 2.246, 4.0, 2.246, 4.0, 2.433, 3.833, 2.433, 0.0, 2.433, 0.1667, 2.433, 0.1667, 2.62, 0.0, 2.62, 0.1667, 2.433, 0.3333, 2.433, 0.3333, 2.62, 0.1667, 2.62, 0.3333, 2.433, 0.5, 2.433, 0.5, 2.62, 0.3333, 2.62, 0.5, 2.433, 0.6667, 2.433, 0.6667, 2.62, 0.5, 2.62, 0.6667, 2.433, 0.8333, 2.433, 0.8333, 2.62, 0.6667, 2.62, 0.8333, 2.433, 1.0, 2.433, 1.0, 2.62, 0.8333, 2.62, 1.0, 2.433, 1.167, 2.433, 1.167, 2.62, 1.0, 2.62, 1.167, 2.433, 1.333, 2.433, 1.333, 2.62, 1.167, 2.62, 1.333, 2.433, 1.5, 2.433, 1.5, 2.62, 1.333, 2.62, 1.5, 2.433, 1.667, 2.433, 1.667, 2.62, 1.5, 2.62, 1.667, 2.433, 1.833, 2.433, 1.833, 2.62, 1.667, 2.62, 1.833, 2.433, 2.0, 2.433, 2.0, 2.62, 1.833, 2.62, 2.0, 2.433, 2.167, 2.433, 2.167, 2.62, 2.0, 2.62, 2.167, 2.433, 2.333, 2.433, 2.333, 2.62, 2.167, 2.62, 2.333, 2.433, 2.5, 2.433, 2.5, 2.62, 2.333, 2.62, 2.5, 2.433, 2.667, 2.433, 2.667, 2.62, 2.5, 2.62, 2.667, 2.433, 2.833, 2.433, 2.833, 2.62, 2.667, 2.62, 2.833, 2.433, 3.0, 2.433, 3.0, 2.62, 2.833, 2.62, 3.0, 2.433, 3.167, 2.433, 3.167, 2.62, 3.0, 2.62, 3.167, 2.433, 3.333, 2.433, 3.333, 2.62, 3.167, 2.62, 3.333, 2.433, 3.5, 2.433, 3.5, 2.62, 3.333, 2.62, 3.5, 2.433, 3.667, 2.433, 3.667, 2.62, 3.5, 2.62, 3.667, 2.433, 3.833, 2.433, 3.833, 2.62, 3.667, 2.62, 3.833, 2.433, 4.0, 2.433, 4.0, 2.62, 3.833, 2.62, 0.0, 2.62, 0.1667, 2.62, 0.1667, 2.807, 0.0, 2.807, 0.1667, 2.62, 0.3333, 2.62, 0.3333, 2.807, 0.1667, 2.807, 0.3333, 2.62, 0.5, 2.62, 0.5, 2.807, 0.3333, 2.807, 0.5, 2.62, 0.6667, 2.62, 0.6667, 2.807, 0.5, 2.807, 0.6667, 2.62, 0.8333, 2.62, 0.8333, 2.807, 0.6667, 2.807, 0.8333, 2.62, 1.0, 2.62, 1.0, 2.807, 0.8333, 2.807, 1.0, 2.62, 1.167, 2.62, 1.167, 2.807, 1.0, 2.807, 1.167, 2.62, 1.333, 2.62, 1.333, 2.807, 1.167, 2.807, 1.333, 2.62, 1.5, 2.62, 1.5, 2.807, 1.333, 2.807, 1.5, 2.62, 1.667, 2.62, 1.667, 2.807, 1.5, 2.807, 1.667, 2.62, 1.833, 2.62, 1.833, 2.807, 1.667, 2.807, 1.833, 2.62, 2.0, 2.62, 2.0, 2.807, 1.833, 2.807, 2.0, 2.62, 2.167, 2.62, 2.167, 2.807, 2.0, 2.807, 2.167, 2.62, 2.333, 2.62, 2.333, 2.807, 2.167, 2.807, 2.333, 2.62, 2.5, 2.62, 2.5, 2.807, 2.333, 2.807, 2.5, 2.62, 2.667, 2.62, 2.667, 2.807, 2.5, 2.807, 2.667, 2.62, 2.833, 2.62, 2.833, 2.807, 2.667, 2.807, 2.833, 2.62, 3.0, 2.62, 3.0, 2.807, 2.833, 2.807, 3.0, 2.62, 3.167, 2.62, 3.167, 2.807, 3.0, 2.807, 3.167, 2.62, 3.333, 2.62, 3.333, 2.807, 3.167, 2.807, 3.333, 2.62, 3.5, 2.62, 3.5, 2.807, 3.333, 2.807, 3.5, 2.62, 3.667, 2.62, 3.667, 2.807, 3.5, 2.807, 3.667, 2.62, 3.833, 2.62, 3.833, 2.807, 3.667, 2.807, 3.833, 2.62, 4.0, 2.62, 4.0, 2.807, 3.833, 2.807, 0.0, 2.807, 0.1667, 2.807, 0.1667, 2.995, 0.0, 2.995, 0.1667, 2.807, 0.3333, 2.807, 0.3333, 2.995, 0.1667, 2.995, 0.3333, 2.807, 0.5, 2.807, 0.5, 2.995, 0.3333, 2.995, 0.5, 2.807, 0.6667, 2.807, 0.6667, 2.995, 0.5, 2.995, 0.6667, 2.807, 0.8333, 2.807, 0.8333, 2.995, 0.6667, 2.995, 0.8333, 2.807, 1.0, 2.807, 1.0, 2.995, 0.8333, 2.995, 1.0, 2.807, 1.167, 2.807, 1.167, 2.995, 1.0, 2.995, 1.167, 2.807, 1.333, 2.807, 1.333, 2.995, 1.167, 2.995, 1.333, 2.807, 1.5, 2.807, 1.5, 2.995, 1.333, 2.995, 1.5, 2.807, 1.667, 2.807, 1.667, 2.995, 1.5, 2.995, 1.667, 2.807, 1.833, 2.807, 1.833, 2.995, 1.667, 2.995, 1.833, 2.807, 2.0, 2.807, 2.0, 2.995, 1.833, 2.995, 2.0, 2.807, 2.167, 2.807, 2.167, 2.995, 2.0, 2.995, 2.167, 2.807, 2.333, 2.807, 2.333, 2.995, 2.167, 2.995, 2.333, 2.807, 2.5, 2.807, 2.5, 2.995, 2.333, 2.995, 2.5, 2.807, 2.667, 2.807, 2.667, 2.995, 2.5, 2.995, 2.667, 2.807, 2.833, 2.807, 2.833, 2.995, 2.667, 2.995, 2.833, 2.807, 3.0, 2.807, 3.0, 2.995, 2.833, 2.995, 3.0, 2.807, 3.167, 2.807, 3.167, 2.995, 3.0, 2.995, 3.167, 2.807, 3.333, 2.807, 3.333, 2.995, 3.167, 2.995, 3.333, 2.807, 3.5, 2.807, 3.5, 2.995, 3.333, 2.995, 3.5, 2.807, 3.667, 2.807, 3.667, 2.995, 3.5, 2.995, 3.667, 2.807, 3.833, 2.807, 3.833, 2.995, 3.667, 2.995, 3.833, 2.807, 4.0, 2.807, 4.0, 2.995, 3.833, 2.995, 0.0, 2.995, 0.1667, 2.995, 0.1667, 3.182, 0.0, 3.182, 0.1667, 2.995, 0.3333, 2.995, 0.3333, 3.182, 0.1667, 3.182, 0.3333, 2.995, 0.5, 2.995, 0.5, 3.182, 0.3333, 3.182, 0.5, 2.995, 0.6667, 2.995, 0.6667, 3.182, 0.5, 3.182, 0.6667, 2.995, 0.8333, 2.995, 0.8333, 3.182, 0.6667, 3.182, 0.8333, 2.995, 1.0, 2.995, 1.0, 3.182, 0.8333, 3.182, 1.0, 2.995, 1.167, 2.995, 1.167, 3.182, 1.0, 3.182, 1.167, 2.995, 1.333, 2.995, 1.333, 3.182, 1.167, 3.182, 1.333, 2.995, 1.5, 2.995, 1.5, 3.182, 1.333, 3.182, 1.5, 2.995, 1.667, 2.995, 1.667, 3.182, 1.5, 3.182, 1.667, 2.995, 1.833, 2.995, 1.833, 3.182, 1.667, 3.182, 1.833, 2.995, 2.0, 2.995, 2.0, 3.182, 1.833, 3.182, 2.0, 2.995, 2.167, 2.995, 2.167, 3.182, 2.0, 3.182, 2.167, 2.995, 2.333, 2.995, 2.333, 3.182, 2.167, 3.182, 2.333, 2.995, 2.5, 2.995, 2.5, 3.182, 2.333, 3.182, 2.5, 2.995, 2.667, 2.995, 2.667, 3.182, 2.5, 3.182, 2.667, 2.995, 2.833, 2.995, 2.833, 3.182, 2.667, 3.182, 2.833, 2.995, 3.0, 2.995, 3.0, 3.182, 2.833, 3.182, 3.0, 2.995, 3.167, 2.995, 3.167, 3.182, 3.0, 3.182, 3.167, 2.995, 3.333, 2.995, 3.333, 3.182, 3.167, 3.182, 3.333, 2.995, 3.5, 2.995, 3.5, 3.182, 3.333, 3.182, 3.5, 2.995, 3.667, 2.995, 3.667, 3.182, 3.5, 3.182, 3.667, 2.995, 3.833, 2.995, 3.833, 3.182, 3.667, 3.182, 3.833, 2.995, 4.0, 2.995, 4.0, 3.182, 3.833, 3.182, 0.0, 3.182, 0.1667, 3.182, 0.1667, 3.369, 0.0, 3.369, 0.1667, 3.182, 0.3333, 3.182, 0.3333, 3.369, 0.1667, 3.369, 0.3333, 3.182, 0.5, 3.182, 0.5, 3.369, 0.3333, 3.369, 0.5, 3.182, 0.6667, 3.182, 0.6667, 3.369, 0.5, 3.369, 0.6667, 3.182, 0.8333, 3.182, 0.8333, 3.369, 0.6667, 3.369, 0.8333, 3.182, 1.0, 3.182, 1.0, 3.369, 0.8333, 3.369, 1.0, 3.182, 1.167, 3.182, 1.167, 3.369, 1.0, 3.369, 1.167, 3.182, 1.333, 3.182, 1.333, 3.369, 1.167, 3.369, 1.333, 3.182, 1.5, 3.182, 1.5, 3.369, 1.333, 3.369, 1.5, 3.182, 1.667, 3.182, 1.667, 3.369, 1.5, 3.369, 1.667, 3.182, 1.833, 3.182, 1.833, 3.369, 1.667, 3.369, 1.833, 3.182, 2.0, 3.182, 2.0, 3.369, 1.833, 3.369, 2.0, 3.182, 2.167, 3.182, 2.167, 3.369, 2.0, 3.369, 2.167, 3.182, 2.333, 3.182, 2.333, 3.369, 2.167, 3.369, 2.333, 3.182, 2.5, 3.182, 2.5, 3.369, 2.333, 3.369, 2.5, 3.182, 2.667, 3.182, 2.667, 3.369, 2.5, 3.369, 2.667, 3.182, 2.833, 3.182, 2.833, 3.369, 2.667, 3.369, 2.833, 3.182, 3.0, 3.182, 3.0, 3.369, 2.833, 3.369, 3.0, 3.182, 3.167, 3.182, 3.167, 3.369, 3.0, 3.369, 3.167, 3.182, 3.333, 3.182, 3.333, 3.369, 3.167, 3.369, 3.333, 3.182, 3.5, 3.182, 3.5, 3.369, 3.333, 3.369, 3.5, 3.182, 3.667, 3.182, 3.667, 3.369, 3.5, 3.369, 3.667, 3.182, 3.833, 3.182, 3.833, 3.369, 3.667, 3.369, 3.833, 3.182, 4.0, 3.182, 4.0, 3.369, 3.833, 3.369, 0.0, 3.369, 0.1667, 3.369, 0.1667, 3.556, 0.0, 3.556, 0.1667, 3.369, 0.3333, 3.369, 0.3333, 3.556, 0.1667, 3.556, 0.3333, 3.369, 0.5, 3.369, 0.5, 3.556, 0.3333, 3.556, 0.5, 3.369, 0.6667, 3.369, 0.6667, 3.556, 0.5, 3.556, 0.6667, 3.369, 0.8333, 3.369, 0.8333, 3.556, 0.6667, 3.556, 0.8333, 3.369, 1.0, 3.369, 1.0, 3.556, 0.8333, 3.556, 1.0, 3.369, 1.167, 3.369, 1.167, 3.556, 1.0, 3.556, 1.167, 3.369, 1.333, 3.369, 1.333, 3.556, 1.167, 3.556, 1.333, 3.369, 1.5, 3.369, 1.5, 3.556, 1.333, 3.556, 1.5, 3.369, 1.667, 3.369, 1.667, 3.556, 1.5, 3.556, 1.667, 3.369, 1.833, 3.369, 1.833, 3.556, 1.667, 3.556, 1.833, 3.369, 2.0, 3.369, 2.0, 3.556, 1.833, 3.556, 2.0, 3.369, 2.167, 3.369, 2.167, 3.556, 2.0, 3.556, 2.167, 3.369, 2.333, 3.369, 2.333, 3.556, 2.167, 3.556, 2.333, 3.369, 2.5, 3.369, 2.5, 3.556, 2.333, 3.556, 2.5, 3.369, 2.667, 3.369, 2.667, 3.556, 2.5, 3.556, 2.667, 3.369, 2.833, 3.369, 2.833, 3.556, 2.667, 3.556, 2.833, 3.369, 3.0, 3.369, 3.0, 3.556, 2.833, 3.556, 3.0, 3.369, 3.167, 3.369, 3.167, 3.556, 3.0, 3.556, 3.167, 3.369, 3.333, 3.369, 3.333, 3.556, 3.167, 3.556, 3.333, 3.369, 3.5, 3.369, 3.5, 3.556, 3.333, 3.556, 3.5, 3.369, 3.667, 3.369, 3.667, 3.556, 3.5, 3.556, 3.667, 3.369, 3.833, 3.369, 3.833, 3.556, 3.667, 3.556, 3.833, 3.369, 4.0, 3.369, 4.0, 3.556, 3.833, 3.556, 0.0, 3.556, 0.1667, 3.556, 0.1667, 3.743, 0.0, 3.743, 0.1667, 3.556, 0.3333, 3.556, 0.3333, 3.743, 0.1667, 3.743, 0.3333, 3.556, 0.5, 3.556, 0.5, 3.743, 0.3333, 3.743, 0.5, 3.556, 0.6667, 3.556, 0.6667, 3.743, 0.5, 3.743, 0.6667, 3.556, 0.8333, 3.556, 0.8333, 3.743, 0.6667, 3.743, 0.8333, 3.556, 1.0, 3.556, 1.0, 3.743, 0.8333, 3.743, 1.0, 3.556, 1.167, 3.556, 1.167, 3.743, 1.0, 3.743, 1.167, 3.556, 1.333, 3.556, 1.333, 3.743, 1.167, 3.743, 1.333, 3.556, 1.5, 3.556, 1.5, 3.743, 1.333, 3.743, 1.5, 3.556, 1.667, 3.556, 1.667, 3.743, 1.5, 3.743, 1.667, 3.556, 1.833, 3.556, 1.833, 3.743, 1.667, 3.743, 1.833, 3.556, 2.0, 3.556, 2.0, 3.743, 1.833, 3.743, 2.0, 3.556, 2.167, 3.556, 2.167, 3.743, 2.0, 3.743, 2.167, 3.556, 2.333, 3.556, 2.333, 3.743, 2.167, 3.743, 2.333, 3.556, 2.5, 3.556, 2.5, 3.743, 2.333, 3.743, 2.5, 3.556, 2.667, 3.556, 2.667, 3.743, 2.5, 3.743, 2.667, 3.556, 2.833, 3.556, 2.833, 3.743, 2.667, 3.743, 2.833, 3.556, 3.0, 3.556, 3.0, 3.743, 2.833, 3.743, 3.0, 3.556, 3.167, 3.556, 3.167, 3.743, 3.0, 3.743, 3.167, 3.556, 3.333, 3.556, 3.333, 3.743, 3.167, 3.743, 3.333, 3.556, 3.5, 3.556, 3.5, 3.743, 3.333, 3.743, 3.5, 3.556, 3.667, 3.556, 3.667, 3.743, 3.5, 3.743, 3.667, 3.556, 3.833, 3.556, 3.833, 3.743, 3.667, 3.743, 3.833, 3.556, 4.0, 3.556, 4.0, 3.743, 3.833, 3.743, 0.0, 3.743, 0.1667, 3.743, 0.1667, 3.93, 0.0, 3.93, 0.1667, 3.743, 0.3333, 3.743, 0.3333, 3.909, 0.1667, 3.909, 0.3333, 3.743, 0.5, 3.743, 0.5, 3.95, 0.3333, 3.95, 0.5, 3.743, 0.6667, 3.743, 0.6667, 3.867, 0.5, 3.867, 0.6667, 3.743, 0.8333, 3.743, 0.8333, 3.829, 0.6667, 3.829, 0.8333, 3.743, 1.0, 3.743, 1.0, 3.96, 0.8333, 3.96, 1.0, 3.743, 1.167, 3.743, 1.167, 4.008, 1.0, 4.008, 1.167, 3.743, 1.333, 3.743, 1.333, 3.936, 1.167, 3.936, 1.333, 3.743, 1.5, 3.743, 1.5, 3.964, 1.333, 3.964, 1.5, 3.743, 1.667, 3.743, 1.667, 3.994, 1.5, 3.994, 1.667, 3.743, 1.833, 3.743, 1.833, 3.872, 1.667, 3.872, 1.833, 3.743, 2.0, 3.743, 2.0, 3.822, 1.833, 3.822, 2.0, 3.743, 2.167, 3.743, 2.167, 3.93, 2.0, 3.93, 2.167, 3.743, 2.333, 3.743, 2.333, 3.952, 2.167, 3.952, 2.333, 3.743, 2.5, 3.743, 2.5, 3.911, 2.333, 3.911, 2.5, 3.743, 2.667, 3.743, 2.667, 3.994, 2.5, 3.994, 2.667, 3.743, 2.833, 3.743, 2.833, 4.032, 2.667, 4.032, 2.833, 3.743, 3.0, 3.743, 3.0, 3.901, 2.833, 3.901, 3.0, 3.743, 3.167, 3.743, 3.167, 3.853, 3.0, 3.853, 3.167, 3.743, 3.333, 3.743, 3.333, 3.925, 3.167, 3.925, 3.333, 3.743, 3.5, 3.743, 3.5, 3.897, 3.333, 3.897, 3.5, 3.743, 3.667, 3.743, 3.667, 3.867, 3.5, 3.867, 3.667, 3.743, 3.833, 3.743, 3.833, 3.989, 3.667, 3.989, 3.833, 3.743, 4.0, 3.743, 4.0, 4.039, 3.833, 4.039, 0.0, 3.93, 0.1667, 3.93, 0.1667, 4.118, 0.0, 4.118, 0.1667, 3.909, 0.3333, 3.909, 0.3333, 4.097, 0.1667, 4.097, 0.3333, 3.95, 0.5, 3.95, 0.5, 4.137, 0.3333, 4.137, 0.5, 3.867, 0.6667, 3.867, 0.6667, 4.055, 0.5, 4.055, 0.6667, 3.829, 0.8333, 3.829, 0.8333, 4.019, 0.6667, 4.019, 0.8333, 3.96, 1.0, 3.96, 1.0, 4.146, 0.8333, 4.146, 1.0, 4.008, 1.167, 4.008, 1.167, 4.194, 1.0, 4.194, 1.167, 3.936, 1.333, 3.936, 1.333, 4.123, 1.167, 4.123, 1.333, 3.964, 1.5, 3.964, 1.5, 4.151, 1.333, 4.151, 1.5, 3.994, 1.667, 3.994, 1.667, 4.18, 1.5, 4.18, 1.667, 3.872, 1.833, 3.872, 1.833, 4.06, 1.667, 4.06, 1.833, 3.822, 2.0, 3.822, 2.0, 4.011, 1.833, 4.011, 2.0, 3.93, 2.167, 3.93, 2.167, 4.118, 2.0, 4.118, 2.167, 3.952, 2.333, 3.952, 2.333, 4.139, 2.167, 4.139, 2.333, 3.911, 2.5, 3.911, 2.5, 4.099, 2.333, 4.099, 2.5, 3.994, 2.667, 3.994, 2.667, 4.18, 2.5, 4.18, 2.667, 4.032, 2.833, 4.032, 2.833, 4.217, 2.667, 4.217, 2.833, 3.901, 3.0, 3.901, 3.0, 4.089, 2.833, 4.089, 3.0, 3.853, 3.167, 3.853, 3.167, 4.042, 3.0, 4.042, 3.167, 3.925, 3.333, 3.925, 3.333, 4.112, 3.167, 4.112, 3.333, 3.897, 3.5, 3.897, 3.5, 4.085, 3.333, 4.085, 3.5, 3.867, 3.667, 3.867, 3.667, 4.055, 3.5, 4.055, 3.667, 3.989, 3.833, 3.989, 3.833, 4.175, 3.667, 4.175, 3.833, 4.039, 4.0, 4.039, 4.0, 4.224, 3.833, 4.224, 0.5, 0.5, 0.957, 0.6225, 0.9595, 0.5, 0.5, 0.5, 0.8889, 0.7245, 0.957, 0.6225, 0.5, 0.5, 0.8101, 0.8101, 0.8889, 0.7245, 0.5, 0.5, 0.7241, 0.8881, 0.8101, 0.8101, 0.5, 0.5, 0.6194, 0.9458, 0.7241, 0.8881, 0.5, 0.5, 0.5, 0.9722, 0.6194, 0.9458, 0.5, 0.5, 0.3848, 0.9298, 0.5, 0.9722, 0.5, 0.5, 0.2749, 0.8899, 0.3848, 0.9298, 0.5, 0.5, 0.1849, 0.8151, 0.2749, 0.8899, 0.5, 0.5, 0.08908, 0.7372, 0.1849, 0.8151, 0.5, 0.5, 0.06169, 0.6174, 0.08908, 0.7372, 0.5, 0.5, 0.0504, 0.5, 0.06169, 0.6174, 0.5, 0.5, 0.07891, 0.3872, 0.0504, 0.5, 0.5, 0.5, 0.1016, 0.27, 0.07891, 0.3872, 0.5, 0.5, 0.1673, 0.1673, 0.1016, 0.27, 0.5, 0.5, 0.2695, 0.1008, 0.1673, 0.1673, 0.5, 0.5, 0.3842, 0.06766, 0.2695, 0.1008, 0.5, 0.5, 0.5, 0.06311, 0.3842, 0.06766, 0.5, 0.5, 0.6201, 0.05167, 0.5, 0.06311, 0.5, 0.5, 0.7295, 0.1026, 0.6201, 0.05167, 0.5, 0.5, 0.8278, 0.1722, 0.7295, 0.1026, 0.5, 0.5, 0.8764, 0.2827, 0.8278, 0.1722, 0.5, 0.5, 0.9398, 0.3822, 0.8764, 0.2827, 0.5, 0.5, 0.9595, 0.5, 0.9398, 0.3822, 0.5, 0.5, 0.9623, 0.5, 0.9508, 0.6208, 0.5, 0.5, 0.9508, 0.6208, 0.9048, 0.7337, 0.5, 0.5, 0.9048, 0.7337, 0.8065, 0.8065, 0.5, 0.5, 0.8065, 0.8065, 0.726, 0.8915, 0.5, 0.5, 0.726, 0.8915, 0.6181, 0.9409, 0.5, 0.5, 0.6181, 0.9409, 0.5, 0.9765, 0.5, 0.5, 0.5, 0.9765, 0.3846, 0.9307, 0.5, 0.5, 0.3846, 0.9307, 0.2805, 0.8803, 0.5, 0.5, 0.2805, 0.8803, 0.1857, 0.8143, 0.5, 0.5, 0.1857, 0.8143, 0.09359, 0.7346, 0.5, 0.5, 0.09359, 0.7346, 0.04163, 0.6228, 0.5, 0.5, 0.04163, 0.6228, 0.05325, 0.5, 0.5, 0.5, 0.05325, 0.5, 0.07268, 0.3855, 0.5, 0.5, 0.07268, 0.3855, 0.1175, 0.2791, 0.5, 0.5, 0.1175, 0.2791, 0.1637, 0.1637, 0.5, 0.5, 0.1637, 0.1637, 0.2715, 0.1042, 0.5, 0.5, 0.2715, 0.1042, 0.3828, 0.06274, 0.5, 0.5, 0.3828, 0.06274, 0.5, 0.06742, 0.5, 0.5, 0.5, 0.06742, 0.6199, 0.05255, 0.5, 0.5, 0.6199, 0.05255, 0.735, 0.09297, 0.5, 0.5, 0.735, 0.09297, 0.8285, 0.1715, 0.5, 0.5, 0.8285, 0.1715, 0.8809, 0.2801, 0.5, 0.5, 0.8809, 0.2801, 0.9197, 0.3875, 0.5, 0.5, 0.9197, 0.3875, 0.9623, 0.5, 0.0, 0.0, 0.0, 1.0, 1.0, 1.0, 1.0, 0.0, 0.0, 0.0, 0.0, 1.0, 1.0, 1.0, 1.0, 0.0, 0.0, 0.0, 0.0, 1.0, 1.0, 1.0, 1.0, 0.0, 0.0, 0.0, 0.0, 1.0, 1.0, 1.0, 1.0, 0.0, 0.0, 0.0, 0.0, 1.0, 1.0, 1.0, 1.0, 0.0, 0.0, 0.0, 0.0, 1.0, 1.0, 1.0, 1.0, 0.0, 0.0, 0.0, 0.0, 1.0, 1.0, 1.0, 1.0, 0.0, 0.0, 0.0, 0.0, 1.0, 1.0, 1.0, 1.0, 0.0, 0.0, 0.0, 0.0, 1.0, 1.0, 1.0, 1.0, 0.0, 0.0, 0.0, 0.0, 1.0, 1.0, 1.0, 1.0, 0.0, 0.0, 0.0, 0.0, 1.0, 1.0, 1.0, 1.0, 0.0, 0.0, 0.0, 0.0, 1.0, 1.0, 1.0, 1.0, 0.0, 0.0, 0.0, 0.0, 1.0, 1.0, 1.0, 1.0, 0.0, 0.0, 0.0, 0.0, 1.0, 1.0, 1.0, 1.0, 0.0, 0.0, 0.0, 0.0, 1.0, 1.0, 1.0, 1.0, 0.0, 0.0, 0.0, 0.0, 1.0, 1.0, 1.0, 1.0, 0.0, 0.0, 0.0, 0.0, 1.0, 1.0, 1.0, 1.0, 0.0, 0.0, 0.0, 0.0, 1.0, 1.0, 1.0, 1.0, 0.0, 0.0, 0.0, 0.0, 1.0, 1.0, 1.0, 1.0, 0.0, 0.0, 0.0, 0.0, 1.0, 1.0, 1.0, 1.0, 0.0, 0.0, 0.0, 0.0, 1.0, 1.0, 1.0, 1.0, 0.0, 0.0, 0.0, 0.0, 1.0, 1.0, 1.0, 1.0, 0.0, 0.0, 0.0, 0.0, 1.0, 1.0, 1.0, 1.0, 0.0, 0.0, 0.0, 0.0, 1.0, 1.0, 1.0, 1.0, 0.0, 0.0, 0.0, 0.0, 1.0, 1.0, 1.0, 1.0, 0.0, 0.0, 0.0, 0.0, 1.0, 1.0, 1.0, 1.0, 0.0, 0.0, 0.0, 0.0, 1.0, 1.0, 1.0, 1.0, 0.0, 0.0, 0.0, 0.0, 1.0, 1.0, 1.0, 1.0, 0.0, 0.0, 0.0, 0.0, 1.0, 1.0, 1.0, 1.0, 0.0, 0.0, 0.0, 0.0, 1.0, 1.0, 1.0, 1.0, 0.0, 0.0, 0.0, 0.0, 1.0, 1.0, 1.0, 1.0, 0.0, 0.0, 0.0, 0.0, 1.0, 1.0, 1.0, 1.0, 0.0, 0.5, 0.5, 0.5, 0.8, 0.2, 0.5, 0.5, 0.5, 0.5, 0.8, 0.2, 0.5, 0.5, 0.5, 0.5, 0.8, 0.2, 0.5, 0.5, 0.5, 0.5, 0.8, 0.2, 0.5, 0.5, 0.5, 0.5, 0.8, 0.2, 0.5, 0.5, 0.5, 0.5, 0.8, 0.2, 0.5, 0.5, 0.5, 0.5, 0.8, 0.2, 0.5, 0.5, 0.5, 0.5, 0.8, 0.2, 0.5, 0.0, 0.0, 0.0, 1.0, 1.0, 1.0, 1.0, 0.0, 0.0, 0.0, 0.0, 1.0, 1.0, 1.0, 1.0, 0.0, 0.0, 0.0, 0.0, 1.0, 1.0, 1.0, 1.0, 0.0, 0.0, 0.0, 0.0, 1.0, 1.0, 1.0, 1.0, 0.0, 0.0, 0.0, 0.0, 1.0, 1.0, 1.0, 1.0, 0.0, 0.0, 0.0, 0.0, 1.0, 1.0, 1.0, 1.0, 0.0, 0.0, 0.0, 0.0, 1.0, 1.0, 1.0, 1.0, 0.0, 0.0, 0.0, 0.0, 1.0, 1.0, 1.0, 1.0, 0.0, 0.0, 0.0, 0.0, 1.0, 1.0, 1.0, 1.0, 0.0, 0.0, 0.0, 0.0, 1.0, 1.0, 1.0, 1.0, 0.0, 0.0, 0.0, 0.0, 1.0, 1.0, 1.0, 1.0, 0.0, 0.0, 0.0, 0.0, 1.0, 1.0, 1.0, 1.0, 0.0, 0.0, 0.0, 0.0, 1.0, 1.0, 1.0, 1.0, 0.0, 0.0, 0.0, 0.0, 1.0, 1.0, 1.0, 1.0, 0.0, 0.0, 0.0, 0.0, 1.0, 1.0, 1.0, 1.0, 0.0, 0.0, 0.0, 0.0, 1.0, 1.0, 1.0, 1.0, 0.0, 0.0, 0.0, 0.0, 1.0, 1.0, 1.0, 1.0, 0.0, 0.0, 0.0, 0.0, 1.0, 1.0, 1.0, 1.0, 0.0, 0.0, 0.0, 0.0, 1.0, 1.0, 1.0, 1.0, 0.0, 0.0, 0.0, 0.0, 1.0, 1.0, 1.0, 1.0, 0.0, 0.0, 0.0, 0.0, 1.0, 1.0, 1.0, 1.0, 0.0, 0.0, 0.0, 0.0, 1.0, 1.0, 1.0, 1.0, 0.0, 0.0, 0.0, 0.0, 1.0, 1.0, 1.0, 1.0, 0.0, 0.0, 0.0, 0.0, 1.0, 1.0, 1.0, 1.0, 0.0, 0.0, 0.0, 0.0, 1.0, 1.0, 1.0, 1.0, 0.0, 0.0, 0.0, 0.0, 1.0, 1.0, 1.0, 1.0, 0.0, 0.0, 0.0, 0.0, 1.0, 1.0, 1.0, 1.0, 0.0, 0.0, 0.0, 0.0, 1.0, 1.0, 1.0, 1.0, 0.0, 0.0, 0.0, 0.0, 1.0, 1.0, 1.0, 1.0, 0.0, 0.0, 0.0, 0.0, 1.0, 1.0, 1.0, 1.0, 0.0, 0.0, 0.0, 0.0, 1.0, 1.0, 1.0, 1.0, 0.0, 0.0, 0.0, 0.0, 1.0, 1.0, 1.0, 1.0, 0.0, 0.5, 0.5, 0.5, 0.8, 0.2, 0.5, 0.5, 0.5, 0.5, 0.8, 0.2, 0.5, 0.5, 0.5, 0.5, 0.8, 0.2, 0.5, 0.5, 0.5, 0.5, 0.8, 0.2, 0.5, 0.5, 0.5, 0.5, 0.8, 0.2, 0.5, 0.5, 0.5, 0.5, 0.8, 0.2, 0.5, 0.5, 0.5, 0.5, 0.8, 0.2, 0.5, 0.5, 0.5, 0.5, 0.8, 0.2, 0.5, 0.0, 0.0, 0.0, 1.0, 1.0, 1.0, 1.0, 0.0, 0.0, 0.0, 0.0, 1.0, 1.0, 1.0, 1.0, 0.0, 0.0, 0.0, 0.0, 1.0, 1.0, 1.0, 1.0, 0.0, 0.0, 0.0, 0.0, 1.0, 1.0, 1.0, 1.0, 0.0, 0.0, 0.0, 0.0, 1.0, 1.0, 1.0, 1.0, 0.0, 0.0, 0.0, 0.0, 1.0, 1.0, 1.0, 1.0, 0.0, 0.0, 0.0, 0.0, 1.0, 1.0, 1.0, 1.0, 0.0, 0.0, 0.0, 0.0, 1.0, 1.0, 1.0, 1.0, 0.0, 0.0, 0.0, 0.0, 1.0, 1.0, 1.0, 1.0, 0.0, 0.0, 0.0, 0.0, 1.0, 1.0, 1.0, 1.0, 0.0, 0.0, 0.0, 0.0, 1.0, 1.0, 1.0, 1.0, 0.0, 0.0, 0.0, 0.0, 1.0, 1.0, 1.0, 1.0, 0.0, 0.0, 0.0, 0.0, 1.0, 1.0, 1.0, 1.0, 0.0, 0.0, 0.0, 0.0, 1.0, 1.0, 1.0, 1.0, 0.0, 0.0, 0.0, 0.0, 1.0, 1.0, 1.0, 1.0, 0.0, 0.0, 0.0, 0.0, 1.0, 1.0, 1.0, 1.0, 0.0, 0.0, 0.0, 0.0, 1.0, 1.0, 1.0, 1.0, 0.0, 0.0, 0.0, 0.0, 1.0, 1.0, 1.0, 1.0, 0.0, 0.0, 0.0, 0.0, 1.0, 1.0, 1.0, 1.0, 0.0, 0.0, 0.0, 0.0, 1.0, 1.0, 1.0, 1.0, 0.0, 0.0, 0.0, 0.0, 1.0, 1.0, 1.0, 1.0, 0.0, 0.0, 0.0, 0.0, 1.0, 1.0, 1.0, 1.0, 0.0, 0.0, 0.0, 0.0, 1.0, 1.0, 1.0, 1.0, 0.0, 0.0, 0.0, 0.0, 1.0, 1.0, 1.0, 1.0, 0.0, 0.0, 0.0, 0.0, 1.0, 1.0, 1.0, 1.0, 0.0, 0.0, 0.0, 0.0, 1.0, 1.0, 1.0, 1.0, 0.0, 0.0, 0.0, 0.0, 1.0, 1.0, 1.0, 1.0, 0.0, 0.0, 0.0, 0.0, 1.0, 1.0, 1.0, 1.0, 0.0, 0.0, 0.0, 0.0, 1.0, 1.0, 1.0, 1.0, 0.0, 0.0, 0.0, 0.0, 1.0, 1.0, 1.0, 1.0, 0.0, 0.0, 0.0, 0.0, 1.0, 1.0, 1.0, 1.0, 0.0, 0.0, 0.0, 0.0, 1.0, 1.0, 1.0, 1.0, 0.0, 0.5, 0.5, 0.5, 0.8, 0.2, 0.5, 0.5, 0.5, 0.5, 0.8, 0.2, 0.5, 0.5, 0.5, 0.5, 0.8, 0.2, 0.5, 0.5, 0.5, 0.5, 0.8, 0.2, 0.5, 0.5, 0.5, 0.5, 0.8, 0.2, 0.5, 0.5, 0.5, 0.5, 0.8, 0.2, 0.5, 0.5, 0.5, 0.5, 0.8, 0.2, 0.5, 0.5, 0.5, 0.5, 0.8, 0.2, 0.5])
me_mossymesh.materials.append(mat_bark)
me_mossymesh.materials.append(mat_endgrain)
me_mossymesh.materials.append(mat_moss)
me_mossymesh.update()

# ---- objects
ob_mossymesh = bpy.data.objects.new('MossyMesh', me_mossymesh)
ob_fallenlogmossy_root = bpy.data.objects.new('FallenLogMossy_Root', None)
ob_previewcam = bpy.data.objects.new('PreviewCam', cam_previewcam_005)
ob_sun = bpy.data.objects.new('Sun', light_sun_005)

# ---- transforms, parenting, visibility, modifiers, constraints
ob_mossymesh.parent = ob_fallenlogmossy_root
ob_mossymesh.location = (0.0, 0.0, 0.0)
ob_fallenlogmossy_root.location = (0.0, 0.0, 0.0)
ob_previewcam.location = (5.0, -7.5, 4.2)
ob_previewcam.rotation_euler = (1.124, -5.448e-08, 0.2355)
ob_sun.location = (0.0, 0.0, 0.0)
ob_sun.rotation_euler = (0.9599, 0.3491, 0.6109)

# ---- collection membership
col_collection.objects.link(ob_mossymesh)
col_collection.objects.link(ob_fallenlogmossy_root)
col_collection.objects.link(ob_previewcam)
col_collection.objects.link(ob_sun)

# ---- scene / render settings (as saved in the file)
scene.camera = ob_previewcam
scene.frame_start = 1; scene.frame_end = 250; scene.frame_set(1)
scene.render.engine = 'BLENDER_EEVEE_NEXT'
scene.render.resolution_x = 960
scene.render.resolution_y = 600
scene.render.bake_bias = 0.0
scene.render.bake_samples = 0
scene.cycles.sampling_pattern = 'TABULATED_SOBOL'
scene.eevee.use_volume_custom_range = False
bpy.context.view_layer.update()
